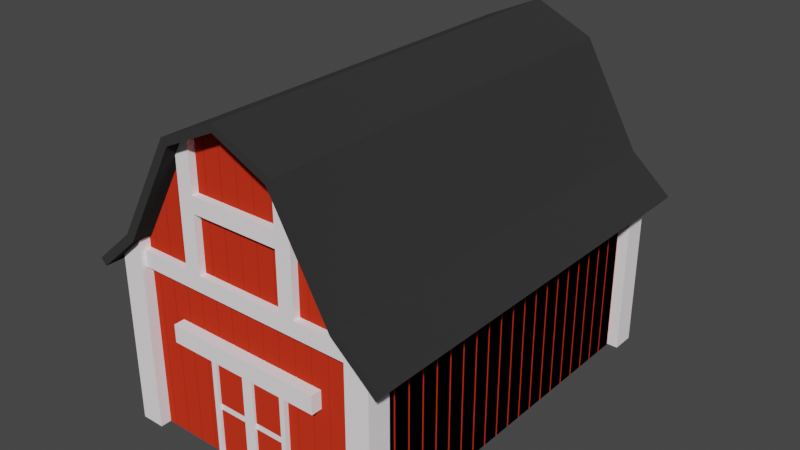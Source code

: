# Source: Barn_001.blend  (saved by Blender 2.82.7; exported with 4.5.12 LTS)
import bpy
from mathutils import Matrix  # noqa: F401  (used for matrix-valued properties, if any)

bpy.ops.wm.read_factory_settings(use_empty=True)
scene = bpy.context.scene
scene.name = 'Scene'

# ---- collections
col_applied = bpy.data.collections.new('Applied'); scene.collection.children.link(col_applied)

# ---- materials (node trees are filled in below, after node groups)
mat_material_003_001 = bpy.data.materials.new('Material_003.001')
mat_material_003_001.use_transparent_shadow = False
mat_material_004_001 = bpy.data.materials.new('Material_004.001')
mat_material_004_001.use_transparent_shadow = False
mat_material_002_001 = bpy.data.materials.new('Material_002.001')
mat_material_002_001.use_transparent_shadow = False
mat_material_001_001 = bpy.data.materials.new('Material_001.001')
mat_material_001_001.alpha_threshold = 0.0
mat_material_001_001.use_transparent_shadow = False
mat_material_001_001.line_color = (0.0, 0.0, 0.0, 1.0)

# ---- material node trees
mat_material_003_001.use_nodes = True; mat_material_003_001.node_tree.nodes.clear()
_N = mat_material_003_001.node_tree.nodes; _L = mat_material_003_001.node_tree.links
n0 = _N.new('ShaderNodeOutputMaterial'); n0.name = 'Material Output'; n0.location = (300, 300)
n1 = _N.new('ShaderNodeBsdfDiffuse'); n1.name = 'Diffuse BSDF'; n1.location = (10, 300)
n1.inputs[0].default_value = (0.03082, 0.03082, 0.03082, 1.0)
n1.inputs[1].default_value = 0.5
_L.new(n1.outputs[0], n0.inputs[0])
n0.is_active_output = True
mat_material_004_001.use_nodes = True; mat_material_004_001.node_tree.nodes.clear()
_N = mat_material_004_001.node_tree.nodes; _L = mat_material_004_001.node_tree.links
n0 = _N.new('ShaderNodeOutputMaterial'); n0.name = 'Material Output'; n0.location = (300, 300)
n1 = _N.new('ShaderNodeEmission'); n1.name = 'Emission'; n1.location = (10, 300)
n1.inputs[0].default_value = (0.005333, 0.005333, 0.005333, 1.0)
_L.new(n1.outputs[0], n0.inputs[0])
n0.is_active_output = True
mat_material_002_001.use_nodes = True; mat_material_002_001.node_tree.nodes.clear()
_N = mat_material_002_001.node_tree.nodes; _L = mat_material_002_001.node_tree.links
n0 = _N.new('ShaderNodeOutputMaterial'); n0.name = 'Material Output'; n0.location = (300, 300)
n1 = _N.new('ShaderNodeBsdfDiffuse'); n1.name = 'Diffuse BSDF'; n1.location = (10, 300)
n1.inputs[0].default_value = (0.5122, 0.02883, 0.01094, 1.0)
n1.inputs[1].default_value = 0.5
_L.new(n1.outputs[0], n0.inputs[0])
n0.is_active_output = True
mat_material_001_001.use_nodes = True; mat_material_001_001.node_tree.nodes.clear()
_N = mat_material_001_001.node_tree.nodes; _L = mat_material_001_001.node_tree.links
n0 = _N.new('ShaderNodeOutputMaterial'); n0.name = 'Material Output'; n0.location = (300, 300)
n1 = _N.new('ShaderNodeBsdfDiffuse'); n1.name = 'Diffuse BSDF'; n1.location = (10, 300)
n1.inputs[0].default_value = (1.0, 0.9305, 0.966, 1.0)
_L.new(n1.outputs[0], n0.inputs[0])
n0.is_active_output = True

# ---- world
world_world = bpy.data.worlds.new('World'); scene.world = world_world
world_world.use_nodes = True; world_world.node_tree.nodes.clear()
_N = world_world.node_tree.nodes; _L = world_world.node_tree.links
n0 = _N.new('ShaderNodeOutputWorld'); n0.name = 'World Output'; n0.location = (300, 300)
n1 = _N.new('ShaderNodeBackground'); n1.name = 'Background'; n1.location = (10, 300)
n1.inputs[0].default_value = (0.05088, 0.05088, 0.05088, 1.0)
_L.new(n1.outputs[0], n0.inputs[0])
n0.is_active_output = True
world_world.color = (0.05088, 0.05088, 0.05088)
world_world.use_sun_shadow = False
world_world.sun_shadow_jitter_overblur = 0.0

# ---- meshes
me_plane_002 = bpy.data.meshes.new('Plane.002')
me_plane_002.from_pydata([(0.7749, -5.0, 1.053), (0.7749, 5.0, 1.053), (-0.608, -5.0, -1.365), (-0.608, 5.0, -1.365), (-1.598, -5.0, -2.229), (-1.598, 5.0, -2.229), (0.9123, -5.0, 0.9076), (0.9123, 5.0, 0.9076), (-0.453, -5.0, -1.491), (-0.453, 5.0, -1.491), (-1.466, -5.0, -2.38), (-1.466, 5.0, -2.38), (3.57, -5.0, 1.053), (2.173, -5.0, 1.683), (3.57, 5.0, 1.053), (2.173, 5.0, 1.683), (4.953, -5.0, -1.365), (4.953, 5.0, -1.365), (5.943, -5.0, -2.229), (5.943, 5.0, -2.229), (3.433, -5.0, 0.9076), (2.173, -5.0, 1.504), (3.433, 5.0, 0.9076), (2.173, 5.0, 1.504), (4.798, -5.0, -1.491), (4.798, 5.0, -1.491), (5.812, -5.0, -2.38), (5.812, 5.0, -2.38), (-0.8274, -4.5, -6.115), (-0.8274, -4.5, -1.708), (-0.8274, 4.5, -6.115), (-0.8274, 4.5, -1.708), (0.8148, -4.5, 0.9446), (0.8148, 4.5, 0.9446), (-0.5408, -4.5, -1.44), (-0.5408, 4.5, -1.44), (5.173, -4.5, -6.115), (5.173, -4.5, -1.708), (5.173, 4.5, -6.115), (5.173, 4.5, -1.708), (2.173, 4.5, -6.115), (2.173, 4.5, 1.591), (2.173, -4.5, -6.115), (2.173, -4.5, 1.591), (3.53, -4.5, 0.9446), (3.53, 4.5, 0.9446), (4.886, -4.5, -1.44), (4.886, 4.5, -1.44), (-0.8074, 0.002449, -6.115), (-0.8074, 0.002449, -1.679), (-0.8474, 0.002449, -6.115), (-0.8474, 0.002449, -1.679), (-0.8074, 0.4024, -6.115), (-0.8074, 0.4024, -1.679), (-0.8474, 0.4024, -6.115), (-0.8474, 0.4024, -1.679), (-0.8074, 0.4224, -6.115), (-0.8074, 0.4224, -1.679), (-0.8474, 0.4224, -6.115), (-0.8474, 0.4224, -1.679), (-0.8074, 0.8224, -6.115), (-0.8074, 0.8224, -1.679), (-0.8474, 0.8224, -6.115), (-0.8474, 0.8224, -1.679), (-0.8074, 0.8424, -6.115), (-0.8074, 0.8424, -1.679), (-0.8474, 0.8424, -6.115), (-0.8474, 0.8424, -1.679), (-0.8074, 1.242, -6.115), (-0.8074, 1.242, -1.679), (-0.8474, 1.242, -6.115), (-0.8474, 1.242, -1.679), (-0.8074, 1.262, -6.115), (-0.8074, 1.262, -1.679), (-0.8474, 1.262, -6.115), (-0.8474, 1.262, -1.679), (-0.8074, 1.662, -6.115), (-0.8074, 1.662, -1.679), (-0.8474, 1.662, -6.115), (-0.8474, 1.662, -1.679), (-0.8074, 1.682, -6.115), (-0.8074, 1.682, -1.679), (-0.8474, 1.682, -6.115), (-0.8474, 1.682, -1.679), (-0.8074, 2.082, -6.115), (-0.8074, 2.082, -1.679), (-0.8474, 2.082, -6.115), (-0.8474, 2.082, -1.679), (-0.8074, 2.102, -6.115), (-0.8074, 2.102, -1.679), (-0.8474, 2.102, -6.115), (-0.8474, 2.102, -1.679), (-0.8074, 2.502, -6.115), (-0.8074, 2.502, -1.679), (-0.8474, 2.502, -6.115), (-0.8474, 2.502, -1.679), (-0.8074, 2.522, -6.115), (-0.8074, 2.522, -1.679), (-0.8474, 2.522, -6.115), (-0.8474, 2.522, -1.679), (-0.8074, 2.922, -6.115), (-0.8074, 2.922, -1.679), (-0.8474, 2.922, -6.115), (-0.8474, 2.922, -1.679), (-0.8074, 2.942, -6.115), (-0.8074, 2.942, -1.679), (-0.8474, 2.942, -6.115), (-0.8474, 2.942, -1.679), (-0.8074, 3.342, -6.115), (-0.8074, 3.342, -1.679), (-0.8474, 3.342, -6.115), (-0.8474, 3.342, -1.679), (-0.8074, 3.362, -6.115), (-0.8074, 3.362, -1.679), (-0.8474, 3.362, -6.115), (-0.8474, 3.362, -1.679), (-0.8074, 3.762, -6.115), (-0.8074, 3.762, -1.679), (-0.8474, 3.762, -6.115), (-0.8474, 3.762, -1.679), (-0.8074, 3.782, -6.115), (-0.8074, 3.782, -1.679), (-0.8474, 3.782, -6.115), (-0.8474, 3.782, -1.679), (-0.8074, 4.182, -6.115), (-0.8074, 4.182, -1.679), (-0.8474, 4.182, -6.115), (-0.8474, 4.182, -1.679), (-0.8074, -4.198, -6.115), (-0.8074, -4.198, -1.679), (-0.8474, -4.198, -6.115), (-0.8474, -4.198, -1.679), (-0.8074, -3.798, -6.115), (-0.8074, -3.798, -1.679), (-0.8474, -3.798, -6.115), (-0.8474, -3.798, -1.679), (-0.8074, -3.778, -6.115), (-0.8074, -3.778, -1.679), (-0.8474, -3.778, -6.115), (-0.8474, -3.778, -1.679), (-0.8074, -3.378, -6.115), (-0.8074, -3.378, -1.679), (-0.8474, -3.378, -6.115), (-0.8474, -3.378, -1.679), (-0.8074, -3.358, -6.115), (-0.8074, -3.358, -1.679), (-0.8474, -3.358, -6.115), (-0.8474, -3.358, -1.679), (-0.8074, -2.958, -6.115), (-0.8074, -2.958, -1.679), (-0.8474, -2.958, -6.115), (-0.8474, -2.958, -1.679), (-0.8074, -2.938, -6.115), (-0.8074, -2.938, -1.679), (-0.8474, -2.938, -6.115), (-0.8474, -2.938, -1.679), (-0.8074, -2.538, -6.115), (-0.8074, -2.538, -1.679), (-0.8474, -2.538, -6.115), (-0.8474, -2.538, -1.679), (-0.8074, -2.518, -6.115), (-0.8074, -2.518, -1.679), (-0.8474, -2.518, -6.115), (-0.8474, -2.518, -1.679), (-0.8074, -2.118, -6.115), (-0.8074, -2.118, -1.679), (-0.8474, -2.118, -6.115), (-0.8474, -2.118, -1.679), (-0.8074, -2.098, -6.115), (-0.8074, -2.098, -1.679), (-0.8474, -2.098, -6.115), (-0.8474, -2.098, -1.679), (-0.8074, -1.698, -6.115), (-0.8074, -1.698, -1.679), (-0.8474, -1.698, -6.115), (-0.8474, -1.698, -1.679), (-0.8074, -1.678, -6.115), (-0.8074, -1.678, -1.679), (-0.8474, -1.678, -6.115), (-0.8474, -1.678, -1.679), (-0.8074, -1.278, -6.115), (-0.8074, -1.278, -1.679), (-0.8474, -1.278, -6.115), (-0.8474, -1.278, -1.679), (-0.8074, -1.258, -6.115), (-0.8074, -1.258, -1.679), (-0.8474, -1.258, -6.115), (-0.8474, -1.258, -1.679), (-0.8074, -0.8585, -6.115), (-0.8074, -0.8585, -1.679), (-0.8474, -0.8585, -6.115), (-0.8474, -0.8585, -1.679), (-0.8074, -0.8385, -6.115), (-0.8074, -0.8385, -1.679), (-0.8474, -0.8385, -6.115), (-0.8474, -0.8385, -1.679), (-0.8074, -0.4385, -6.115), (-0.8074, -0.4385, -1.679), (-0.8474, -0.4385, -6.115), (-0.8474, -0.4385, -1.679), (-0.8074, -0.4185, -6.115), (-0.8074, -0.4185, -1.679), (-0.8474, -0.4185, -6.115), (-0.8474, -0.4185, -1.679), (-0.8074, -0.01845, -6.115), (-0.8074, -0.01845, -1.679), (-0.8474, -0.01845, -6.115), (-0.8474, -0.01845, -1.679), (5.153, 0.002449, -6.115), (5.153, 0.002449, -1.679), (5.193, 0.002449, -6.115), (5.193, 0.002449, -1.679), (5.153, 0.4024, -6.115), (5.153, 0.4024, -1.679), (5.193, 0.4024, -6.115), (5.193, 0.4024, -1.679), (5.153, 0.4224, -6.115), (5.153, 0.4224, -1.679), (5.193, 0.4224, -6.115), (5.193, 0.4224, -1.679), (5.153, 0.8224, -6.115), (5.153, 0.8224, -1.679), (5.193, 0.8224, -6.115), (5.193, 0.8224, -1.679), (5.153, 0.8424, -6.115), (5.153, 0.8424, -1.679), (5.193, 0.8424, -6.115), (5.193, 0.8424, -1.679), (5.153, 1.242, -6.115), (5.153, 1.242, -1.679), (5.193, 1.242, -6.115), (5.193, 1.242, -1.679), (5.153, 1.262, -6.115), (5.153, 1.262, -1.679), (5.193, 1.262, -6.115), (5.193, 1.262, -1.679), (5.153, 1.662, -6.115), (5.153, 1.662, -1.679), (5.193, 1.662, -6.115), (5.193, 1.662, -1.679), (5.153, 1.682, -6.115), (5.153, 1.682, -1.679), (5.193, 1.682, -6.115), (5.193, 1.682, -1.679), (5.153, 2.082, -6.115), (5.153, 2.082, -1.679), (5.193, 2.082, -6.115), (5.193, 2.082, -1.679), (5.153, 2.102, -6.115), (5.153, 2.102, -1.679), (5.193, 2.102, -6.115), (5.193, 2.102, -1.679), (5.153, 2.502, -6.115), (5.153, 2.502, -1.679), (5.193, 2.502, -6.115), (5.193, 2.502, -1.679), (5.153, 2.522, -6.115), (5.153, 2.522, -1.679), (5.193, 2.522, -6.115), (5.193, 2.522, -1.679), (5.153, 2.922, -6.115), (5.153, 2.922, -1.679), (5.193, 2.922, -6.115), (5.193, 2.922, -1.679), (5.153, 2.942, -6.115), (5.153, 2.942, -1.679), (5.193, 2.942, -6.115), (5.193, 2.942, -1.679), (5.153, 3.342, -6.115), (5.153, 3.342, -1.679), (5.193, 3.342, -6.115), (5.193, 3.342, -1.679), (5.153, 3.362, -6.115), (5.153, 3.362, -1.679), (5.193, 3.362, -6.115), (5.193, 3.362, -1.679), (5.153, 3.762, -6.115), (5.153, 3.762, -1.679), (5.193, 3.762, -6.115), (5.193, 3.762, -1.679), (5.153, 3.782, -6.115), (5.153, 3.782, -1.679), (5.193, 3.782, -6.115), (5.193, 3.782, -1.679), (5.153, 4.182, -6.115), (5.153, 4.182, -1.679), (5.193, 4.182, -6.115), (5.193, 4.182, -1.679), (5.153, -4.198, -6.115), (5.153, -4.198, -1.679), (5.193, -4.198, -6.115), (5.193, -4.198, -1.679), (5.153, -3.798, -6.115), (5.153, -3.798, -1.679), (5.193, -3.798, -6.115), (5.193, -3.798, -1.679), (5.153, -3.778, -6.115), (5.153, -3.778, -1.679), (5.193, -3.778, -6.115), (5.193, -3.778, -1.679), (5.153, -3.378, -6.115), (5.153, -3.378, -1.679), (5.193, -3.378, -6.115), (5.193, -3.378, -1.679), (5.153, -3.358, -6.115), (5.153, -3.358, -1.679), (5.193, -3.358, -6.115), (5.193, -3.358, -1.679), (5.153, -2.958, -6.115), (5.153, -2.958, -1.679), (5.193, -2.958, -6.115), (5.193, -2.958, -1.679), (5.153, -2.938, -6.115), (5.153, -2.938, -1.679), (5.193, -2.938, -6.115), (5.193, -2.938, -1.679), (5.153, -2.538, -6.115), (5.153, -2.538, -1.679), (5.193, -2.538, -6.115), (5.193, -2.538, -1.679), (5.153, -2.518, -6.115), (5.153, -2.518, -1.679), (5.193, -2.518, -6.115), (5.193, -2.518, -1.679), (5.153, -2.118, -6.115), (5.153, -2.118, -1.679), (5.193, -2.118, -6.115), (5.193, -2.118, -1.679), (5.153, -2.098, -6.115), (5.153, -2.098, -1.679), (5.193, -2.098, -6.115), (5.193, -2.098, -1.679), (5.153, -1.698, -6.115), (5.153, -1.698, -1.679), (5.193, -1.698, -6.115), (5.193, -1.698, -1.679), (5.153, -1.678, -6.115), (5.153, -1.678, -1.679), (5.193, -1.678, -6.115), (5.193, -1.678, -1.679), (5.153, -1.278, -6.115), (5.153, -1.278, -1.679), (5.193, -1.278, -6.115), (5.193, -1.278, -1.679), (5.153, -1.258, -6.115), (5.153, -1.258, -1.679), (5.193, -1.258, -6.115), (5.193, -1.258, -1.679), (5.153, -0.8585, -6.115), (5.153, -0.8585, -1.679), (5.193, -0.8585, -6.115), (5.193, -0.8585, -1.679), (5.153, -0.8385, -6.115), (5.153, -0.8385, -1.679), (5.193, -0.8385, -6.115), (5.193, -0.8385, -1.679), (5.153, -0.4385, -6.115), (5.153, -0.4385, -1.679), (5.193, -0.4385, -6.115), (5.193, -0.4385, -1.679), (5.153, -0.4185, -6.115), (5.153, -0.4185, -1.679), (5.193, -0.4185, -6.115), (5.193, -0.4185, -1.679), (5.153, -0.01845, -6.115), (5.153, -0.01845, -1.679), (5.193, -0.01845, -6.115), (5.193, -0.01845, -1.679), (-0.8074, -0.002449, -6.115), (-0.8074, -0.002449, -1.679), (-0.8474, -0.002449, -6.115), (-0.8474, -0.002449, -1.679), (-0.8074, -0.4024, -6.115), (-0.8074, -0.4024, -1.679), (-0.8474, -0.4024, -6.115), (-0.8474, -0.4024, -1.679), (-0.8074, -0.4224, -6.115), (-0.8074, -0.4224, -1.679), (-0.8474, -0.4224, -6.115), (-0.8474, -0.4224, -1.679), (-0.8074, -0.8224, -6.115), (-0.8074, -0.8224, -1.679), (-0.8474, -0.8224, -6.115), (-0.8474, -0.8224, -1.679), (-0.8074, -0.8424, -6.115), (-0.8074, -0.8424, -1.679), (-0.8474, -0.8424, -6.115), (-0.8474, -0.8424, -1.679), (-0.8074, -1.242, -6.115), (-0.8074, -1.242, -1.679), (-0.8474, -1.242, -6.115), (-0.8474, -1.242, -1.679), (-0.8074, -1.262, -6.115), (-0.8074, -1.262, -1.679), (-0.8474, -1.262, -6.115), (-0.8474, -1.262, -1.679), (-0.8074, -1.662, -6.115), (-0.8074, -1.662, -1.679), (-0.8474, -1.662, -6.115), (-0.8474, -1.662, -1.679), (-0.8074, -1.682, -6.115), (-0.8074, -1.682, -1.679), (-0.8474, -1.682, -6.115), (-0.8474, -1.682, -1.679), (-0.8074, -2.082, -6.115), (-0.8074, -2.082, -1.679), (-0.8474, -2.082, -6.115), (-0.8474, -2.082, -1.679), (-0.8074, -2.102, -6.115), (-0.8074, -2.102, -1.679), (-0.8474, -2.102, -6.115), (-0.8474, -2.102, -1.679), (-0.8074, -2.502, -6.115), (-0.8074, -2.502, -1.679), (-0.8474, -2.502, -6.115), (-0.8474, -2.502, -1.679), (-0.8074, -2.522, -6.115), (-0.8074, -2.522, -1.679), (-0.8474, -2.522, -6.115), (-0.8474, -2.522, -1.679), (-0.8074, -2.922, -6.115), (-0.8074, -2.922, -1.679), (-0.8474, -2.922, -6.115), (-0.8474, -2.922, -1.679), (-0.8074, -2.942, -6.115), (-0.8074, -2.942, -1.679), (-0.8474, -2.942, -6.115), (-0.8474, -2.942, -1.679), (-0.8074, -3.342, -6.115), (-0.8074, -3.342, -1.679), (-0.8474, -3.342, -6.115), (-0.8474, -3.342, -1.679), (-0.8074, -3.362, -6.115), (-0.8074, -3.362, -1.679), (-0.8474, -3.362, -6.115), (-0.8474, -3.362, -1.679), (-0.8074, -3.762, -6.115), (-0.8074, -3.762, -1.679), (-0.8474, -3.762, -6.115), (-0.8474, -3.762, -1.679), (-0.8074, -3.782, -6.115), (-0.8074, -3.782, -1.679), (-0.8474, -3.782, -6.115), (-0.8474, -3.782, -1.679), (-0.8074, -4.182, -6.115), (-0.8074, -4.182, -1.679), (-0.8474, -4.182, -6.115), (-0.8474, -4.182, -1.679), (-0.8074, 4.198, -6.115), (-0.8074, 4.198, -1.679), (-0.8474, 4.198, -6.115), (-0.8474, 4.198, -1.679), (-0.8074, 3.798, -6.115), (-0.8074, 3.798, -1.679), (-0.8474, 3.798, -6.115), (-0.8474, 3.798, -1.679), (-0.8074, 3.778, -6.115), (-0.8074, 3.778, -1.679), (-0.8474, 3.778, -6.115), (-0.8474, 3.778, -1.679), (-0.8074, 3.378, -6.115), (-0.8074, 3.378, -1.679), (-0.8474, 3.378, -6.115), (-0.8474, 3.378, -1.679), (-0.8074, 3.358, -6.115), (-0.8074, 3.358, -1.679), (-0.8474, 3.358, -6.115), (-0.8474, 3.358, -1.679), (-0.8074, 2.958, -6.115), (-0.8074, 2.958, -1.679), (-0.8474, 2.958, -6.115), (-0.8474, 2.958, -1.679), (-0.8074, 2.938, -6.115), (-0.8074, 2.938, -1.679), (-0.8474, 2.938, -6.115), (-0.8474, 2.938, -1.679), (-0.8074, 2.538, -6.115), (-0.8074, 2.538, -1.679), (-0.8474, 2.538, -6.115), (-0.8474, 2.538, -1.679), (-0.8074, 2.518, -6.115), (-0.8074, 2.518, -1.679), (-0.8474, 2.518, -6.115), (-0.8474, 2.518, -1.679), (-0.8074, 2.118, -6.115), (-0.8074, 2.118, -1.679), (-0.8474, 2.118, -6.115), (-0.8474, 2.118, -1.679), (-0.8074, 2.098, -6.115), (-0.8074, 2.098, -1.679), (-0.8474, 2.098, -6.115), (-0.8474, 2.098, -1.679), (-0.8074, 1.698, -6.115), (-0.8074, 1.698, -1.679), (-0.8474, 1.698, -6.115), (-0.8474, 1.698, -1.679), (-0.8074, 1.678, -6.115), (-0.8074, 1.678, -1.679), (-0.8474, 1.678, -6.115), (-0.8474, 1.678, -1.679), (-0.8074, 1.278, -6.115), (-0.8074, 1.278, -1.679), (-0.8474, 1.278, -6.115), (-0.8474, 1.278, -1.679), (-0.8074, 1.258, -6.115), (-0.8074, 1.258, -1.679), (-0.8474, 1.258, -6.115), (-0.8474, 1.258, -1.679), (-0.8074, 0.8585, -6.115), (-0.8074, 0.8585, -1.679), (-0.8474, 0.8585, -6.115), (-0.8474, 0.8585, -1.679), (-0.8074, 0.8385, -6.115), (-0.8074, 0.8385, -1.679), (-0.8474, 0.8385, -6.115), (-0.8474, 0.8385, -1.679), (-0.8074, 0.4385, -6.115), (-0.8074, 0.4385, -1.679), (-0.8474, 0.4385, -6.115), (-0.8474, 0.4385, -1.679), (-0.8074, 0.4185, -6.115), (-0.8074, 0.4185, -1.679), (-0.8474, 0.4185, -6.115), (-0.8474, 0.4185, -1.679), (-0.8074, 0.01845, -6.115), (-0.8074, 0.01845, -1.679), (-0.8474, 0.01845, -6.115), (-0.8474, 0.01845, -1.679), (5.153, -0.002449, -6.115), (5.153, -0.002449, -1.679), (5.193, -0.002449, -6.115), (5.193, -0.002449, -1.679), (5.153, -0.4024, -6.115), (5.153, -0.4024, -1.679), (5.193, -0.4024, -6.115), (5.193, -0.4024, -1.679), (5.153, -0.4224, -6.115), (5.153, -0.4224, -1.679), (5.193, -0.4224, -6.115), (5.193, -0.4224, -1.679), (5.153, -0.8224, -6.115), (5.153, -0.8224, -1.679), (5.193, -0.8224, -6.115), (5.193, -0.8224, -1.679), (5.153, -0.8424, -6.115), (5.153, -0.8424, -1.679), (5.193, -0.8424, -6.115), (5.193, -0.8424, -1.679), (5.153, -1.242, -6.115), (5.153, -1.242, -1.679), (5.193, -1.242, -6.115), (5.193, -1.242, -1.679), (5.153, -1.262, -6.115), (5.153, -1.262, -1.679), (5.193, -1.262, -6.115), (5.193, -1.262, -1.679), (5.153, -1.662, -6.115), (5.153, -1.662, -1.679), (5.193, -1.662, -6.115), (5.193, -1.662, -1.679), (5.153, -1.682, -6.115), (5.153, -1.682, -1.679), (5.193, -1.682, -6.115), (5.193, -1.682, -1.679), (5.153, -2.082, -6.115), (5.153, -2.082, -1.679), (5.193, -2.082, -6.115), (5.193, -2.082, -1.679), (5.153, -2.102, -6.115), (5.153, -2.102, -1.679), (5.193, -2.102, -6.115), (5.193, -2.102, -1.679), (5.153, -2.502, -6.115), (5.153, -2.502, -1.679), (5.193, -2.502, -6.115), (5.193, -2.502, -1.679), (5.153, -2.522, -6.115), (5.153, -2.522, -1.679), (5.193, -2.522, -6.115), (5.193, -2.522, -1.679), (5.153, -2.922, -6.115), (5.153, -2.922, -1.679), (5.193, -2.922, -6.115), (5.193, -2.922, -1.679), (5.153, -2.942, -6.115), (5.153, -2.942, -1.679), (5.193, -2.942, -6.115), (5.193, -2.942, -1.679), (5.153, -3.342, -6.115), (5.153, -3.342, -1.679), (5.193, -3.342, -6.115), (5.193, -3.342, -1.679), (5.153, -3.362, -6.115), (5.153, -3.362, -1.679), (5.193, -3.362, -6.115), (5.193, -3.362, -1.679), (5.153, -3.762, -6.115), (5.153, -3.762, -1.679), (5.193, -3.762, -6.115), (5.193, -3.762, -1.679), (5.153, -3.782, -6.115), (5.153, -3.782, -1.679), (5.193, -3.782, -6.115), (5.193, -3.782, -1.679), (5.153, -4.182, -6.115), (5.153, -4.182, -1.679), (5.193, -4.182, -6.115), (5.193, -4.182, -1.679), (5.153, 4.198, -6.115), (5.153, 4.198, -1.679), (5.193, 4.198, -6.115), (5.193, 4.198, -1.679), (5.153, 3.798, -6.115), (5.153, 3.798, -1.679), (5.193, 3.798, -6.115), (5.193, 3.798, -1.679), (5.153, 3.778, -6.115), (5.153, 3.778, -1.679), (5.193, 3.778, -6.115), (5.193, 3.778, -1.679), (5.153, 3.378, -6.115), (5.153, 3.378, -1.679), (5.193, 3.378, -6.115), (5.193, 3.378, -1.679), (5.153, 3.358, -6.115), (5.153, 3.358, -1.679), (5.193, 3.358, -6.115), (5.193, 3.358, -1.679), (5.153, 2.958, -6.115), (5.153, 2.958, -1.679), (5.193, 2.958, -6.115), (5.193, 2.958, -1.679), (5.153, 2.938, -6.115), (5.153, 2.938, -1.679), (5.193, 2.938, -6.115), (5.193, 2.938, -1.679), (5.153, 2.538, -6.115), (5.153, 2.538, -1.679), (5.193, 2.538, -6.115), (5.193, 2.538, -1.679), (5.153, 2.518, -6.115), (5.153, 2.518, -1.679), (5.193, 2.518, -6.115), (5.193, 2.518, -1.679), (5.153, 2.118, -6.115), (5.153, 2.118, -1.679), (5.193, 2.118, -6.115), (5.193, 2.118, -1.679), (5.153, 2.098, -6.115), (5.153, 2.098, -1.679), (5.193, 2.098, -6.115), (5.193, 2.098, -1.679), (5.153, 1.698, -6.115), (5.153, 1.698, -1.679), (5.193, 1.698, -6.115), (5.193, 1.698, -1.679), (5.153, 1.678, -6.115), (5.153, 1.678, -1.679), (5.193, 1.678, -6.115), (5.193, 1.678, -1.679), (5.153, 1.278, -6.115), (5.153, 1.278, -1.679), (5.193, 1.278, -6.115), (5.193, 1.278, -1.679), (5.153, 1.258, -6.115), (5.153, 1.258, -1.679), (5.193, 1.258, -6.115), (5.193, 1.258, -1.679), (5.153, 0.8585, -6.115), (5.153, 0.8585, -1.679), (5.193, 0.8585, -6.115), (5.193, 0.8585, -1.679), (5.153, 0.8385, -6.115), (5.153, 0.8385, -1.679), (5.193, 0.8385, -6.115), (5.193, 0.8385, -1.679), (5.153, 0.4385, -6.115), (5.153, 0.4385, -1.679), (5.193, 0.4385, -6.115), (5.193, 0.4385, -1.679), (5.153, 0.4185, -6.115), (5.153, 0.4185, -1.679), (5.193, 0.4185, -6.115), (5.193, 0.4185, -1.679), (5.153, 0.01845, -6.115), (5.153, 0.01845, -1.679), (5.193, 0.01845, -6.115), (5.193, 0.01845, -1.679), (-1.107, -4.78, -6.115), (-1.107, -4.78, -1.907), (-1.107, -4.22, -6.115), (-1.107, -4.22, -1.907), (-0.5477, -4.78, -6.115), (-0.5477, -4.78, -1.515), (-0.5477, -4.22, -6.115), (-0.5477, -4.22, -1.515), (5.452, -4.78, -6.115), (5.452, -4.78, -1.907), (5.452, -4.22, -6.115), (5.452, -4.22, -1.907), (4.893, -4.78, -6.115), (4.893, -4.78, -1.515), (4.893, -4.22, -6.115), (4.893, -4.22, -1.515), (-1.107, 4.78, -6.115), (-1.107, 4.78, -1.907), (-1.107, 4.22, -6.115), (-1.107, 4.22, -1.907), (-0.5477, 4.78, -6.115), (-0.5477, 4.78, -1.515), (-0.5477, 4.22, -6.115), (-0.5477, 4.22, -1.515), (5.452, 4.78, -6.115), (5.452, 4.78, -1.907), (5.452, 4.22, -6.115), (5.452, 4.22, -1.907), (4.893, 4.78, -6.115), (4.893, 4.78, -1.515), (4.893, 4.22, -6.115), (4.893, 4.22, -1.515), (2.163, -4.48, -6.115), (2.163, -4.52, -6.115), (1.763, -4.48, -6.115), (1.763, -4.52, -6.115), (1.743, -4.48, -6.115), (1.743, -4.52, -6.115), (1.343, -4.48, -6.115), (1.343, -4.52, -6.115), (1.323, -4.48, -6.115), (1.323, -4.52, -6.115), (0.9231, -4.48, -6.115), (0.9231, -4.52, -6.115), (0.9031, -4.48, -6.115), (0.9031, -4.52, -6.115), (0.5031, -4.48, -6.115), (0.5031, -4.52, -6.115), (0.4831, -4.48, -6.115), (0.4831, -4.52, -6.115), (0.08308, -4.48, -6.115), (0.08308, -4.52, -6.115), (0.06308, -4.48, -6.115), (0.06308, -4.52, -6.115), (-0.3369, -4.48, -6.115), (-0.3369, -4.52, -6.115), (-0.3569, -4.48, -6.115), (-0.3569, -4.52, -6.115), (-0.7569, -4.48, -6.115), (-0.7569, -4.52, -6.115), (1.743, -4.52, 1.301), (1.743, -4.48, 1.301), (1.343, -4.52, 1.111), (1.763, -4.52, 1.31), (1.323, -4.52, 1.102), (2.163, -4.48, 1.5), (1.763, -4.48, 1.31), (2.163, -4.52, 1.5), (1.343, -4.48, 1.111), (1.323, -4.48, 1.102), (0.9231, -4.52, 0.9127), (0.9231, -4.48, 0.9127), (0.9031, -4.52, 0.8914), (0.9031, -4.48, 0.8914), (0.5031, -4.48, 0.1886), (0.5031, -4.52, 0.1886), (-0.3569, -4.48, -1.322), (0.06308, -4.48, -0.5845), (-0.3569, -4.52, -1.322), (-0.3369, -4.52, -1.287), (-0.3369, -4.48, -1.287), (0.06308, -4.52, -0.5845), (0.4831, -4.48, 0.1535), (0.4831, -4.52, 0.1535), (0.08308, -4.48, -0.5493), (0.08308, -4.52, -0.5493), (-0.453, -4.52, -1.491), (-0.453, -4.48, -1.491), (-0.7569, -4.48, -1.758), (-0.7569, -4.52, -1.758), (2.182, -4.48, -6.115), (2.182, -4.52, -6.115), (2.582, -4.48, -6.115), (2.582, -4.52, -6.115), (2.602, -4.48, -6.115), (2.602, -4.52, -6.115), (3.002, -4.48, -6.115), (3.002, -4.52, -6.115), (3.022, -4.48, -6.115), (3.022, -4.52, -6.115), (3.422, -4.48, -6.115), (3.422, -4.52, -6.115), (3.442, -4.48, -6.115), (3.442, -4.52, -6.115), (3.842, -4.48, -6.115), (3.842, -4.52, -6.115), (3.862, -4.48, -6.115), (3.862, -4.52, -6.115), (4.262, -4.48, -6.115), (4.262, -4.52, -6.115), (4.282, -4.48, -6.115), (4.282, -4.52, -6.115), (4.682, -4.48, -6.115), (4.682, -4.52, -6.115), (4.702, -4.48, -6.115), (4.702, -4.52, -6.115), (5.102, -4.48, -6.115), (5.102, -4.52, -6.115), (2.602, -4.52, 1.301), (2.602, -4.48, 1.301), (3.002, -4.52, 1.111), (2.582, -4.52, 1.31), (3.022, -4.52, 1.102), (2.182, -4.48, 1.5), (2.582, -4.48, 1.31), (2.182, -4.52, 1.5), (3.002, -4.48, 1.111), (3.022, -4.48, 1.102), (3.422, -4.52, 0.9127), (3.422, -4.48, 0.9127), (3.442, -4.52, 0.8914), (3.442, -4.48, 0.8914), (3.842, -4.48, 0.1886), (3.842, -4.52, 0.1886), (4.702, -4.48, -1.322), (4.282, -4.48, -0.5845), (4.702, -4.52, -1.322), (4.682, -4.52, -1.287), (4.682, -4.48, -1.287), (4.282, -4.52, -0.5845), (3.862, -4.48, 0.1535), (3.862, -4.52, 0.1535), (4.262, -4.48, -0.5493), (4.262, -4.52, -0.5493), (4.798, -4.52, -1.491), (4.798, -4.48, -1.491), (5.102, -4.48, -1.758), (5.102, -4.52, -1.758), (-0.768, -4.686, -1.818), (5.113, -4.686, -1.818), (-0.768, -4.314, -1.818), (5.113, -4.314, -1.818), (-0.768, -4.686, -2.191), (5.113, -4.686, -2.191), (-0.768, -4.314, -2.191), (5.113, -4.314, -2.191), (-0.768, 4.686, -1.818), (5.113, 4.686, -1.818), (-0.768, 4.314, -1.818), (5.113, 4.314, -1.818), (-0.768, 4.686, -2.191), (5.113, 4.686, -2.191), (-0.768, 4.314, -2.191), (5.113, 4.314, -2.191), (0.2795, -4.774, -3.192), (4.066, -4.774, -3.192), (0.2795, -4.035, -3.192), (4.066, -4.035, -3.192), (0.2795, -4.774, -3.615), (4.066, -4.774, -3.615), (0.2795, -4.035, -3.615), (4.066, -4.035, -3.615), (1.102, -4.686, 1.161), (1.102, -4.686, -1.818), (1.102, -4.314, 1.161), (1.102, -4.314, -1.818), (0.7294, -4.686, 0.7861), (0.7294, -4.686, -1.818), (0.7294, -4.314, 0.7861), (0.7294, -4.314, -1.818), (3.243, -4.686, 1.161), (3.243, -4.686, -1.818), (3.243, -4.314, 1.161), (3.243, -4.314, -1.818), (3.616, -4.686, 0.7861), (3.616, -4.686, -1.818), (3.616, -4.314, 0.7861), (3.616, -4.314, -1.818), (3.243, -4.686, -0.4932), (1.102, -4.686, -0.4932), (3.243, -4.314, -0.4932), (1.102, -4.314, -0.4932), (3.243, -4.686, -0.1202), (1.102, -4.686, -0.1202), (3.243, -4.314, -0.1202), (1.102, -4.314, -0.1202), (1.291, -4.636, -5.989), (1.291, -4.636, -3.741), (1.165, -4.522, -6.115), (1.165, -4.522, -3.615), (2.039, -4.636, -5.989), (2.039, -4.636, -3.741), (2.165, -4.522, -6.115), (2.165, -4.522, -3.615), (1.165, -4.636, -6.115), (1.165, -4.636, -3.615), (2.165, -4.636, -3.615), (2.165, -4.636, -6.115), (1.291, -4.575, -5.989), (1.291, -4.575, -3.741), (2.039, -4.575, -3.741), (2.039, -4.575, -5.989), (1.291, -4.575, -4.908), (2.039, -4.575, -4.908), (2.039, -4.575, -4.768), (1.291, -4.575, -4.768), (3.055, -4.636, -5.989), (3.055, -4.636, -3.741), (3.18, -4.522, -6.115), (3.18, -4.522, -3.615), (2.306, -4.636, -5.989), (2.306, -4.636, -3.741), (2.18, -4.522, -6.115), (2.18, -4.522, -3.615), (3.18, -4.636, -6.115), (3.18, -4.636, -3.615), (2.18, -4.636, -3.615), (2.18, -4.636, -6.115), (3.055, -4.575, -5.989), (3.055, -4.575, -3.741), (2.306, -4.575, -3.741), (2.306, -4.575, -5.989), (3.055, -4.575, -4.908), (2.306, -4.575, -4.908), (2.306, -4.575, -4.768), (3.055, -4.575, -4.768)], [], [(0, 13, 15, 1), (0, 1, 3, 2), (2, 3, 5, 4), (6, 7, 23, 21), (6, 8, 9, 7), (8, 10, 11, 9), (13, 0, 6, 21), (1, 15, 23, 7), (0, 2, 8, 6), (3, 1, 7, 9), (4, 5, 11, 10), (2, 4, 10, 8), (5, 3, 9, 11), (12, 14, 15, 13), (12, 16, 17, 14), (16, 18, 19, 17), (20, 21, 23, 22), (20, 22, 25, 24), (24, 25, 27, 26), (13, 21, 20, 12), (15, 23, 21, 13), (14, 22, 23, 15), (12, 20, 24, 16), (17, 25, 22, 14), (18, 26, 27, 19), (16, 24, 26, 18), (19, 27, 25, 17), (28, 29, 31, 30), (42, 43, 32, 34, 29, 28), (30, 40, 42, 28), (30, 31, 35, 33, 41, 40), (41, 33, 32, 43), (35, 31, 29, 34), (33, 35, 34, 32), (36, 38, 39, 37), (42, 36, 37, 46, 44, 43), (38, 36, 42, 40), (38, 40, 41, 45, 47, 39), (41, 43, 44, 45), (47, 46, 37, 39), (45, 44, 46, 47), (48, 49, 51, 50), (50, 51, 55, 54), (54, 55, 53, 52), (52, 53, 49, 48), (50, 54, 52, 48), (55, 51, 49, 53), (56, 57, 59, 58), (58, 59, 63, 62), (62, 63, 61, 60), (60, 61, 57, 56), (58, 62, 60, 56), (63, 59, 57, 61), (64, 65, 67, 66), (66, 67, 71, 70), (70, 71, 69, 68), (68, 69, 65, 64), (66, 70, 68, 64), (71, 67, 65, 69), (72, 73, 75, 74), (74, 75, 79, 78), (78, 79, 77, 76), (76, 77, 73, 72), (74, 78, 76, 72), (79, 75, 73, 77), (80, 81, 83, 82), (82, 83, 87, 86), (86, 87, 85, 84), (84, 85, 81, 80), (82, 86, 84, 80), (87, 83, 81, 85), (88, 89, 91, 90), (90, 91, 95, 94), (94, 95, 93, 92), (92, 93, 89, 88), (90, 94, 92, 88), (95, 91, 89, 93), (96, 97, 99, 98), (98, 99, 103, 102), (102, 103, 101, 100), (100, 101, 97, 96), (98, 102, 100, 96), (103, 99, 97, 101), (104, 105, 107, 106), (106, 107, 111, 110), (110, 111, 109, 108), (108, 109, 105, 104), (106, 110, 108, 104), (111, 107, 105, 109), (112, 113, 115, 114), (114, 115, 119, 118), (118, 119, 117, 116), (116, 117, 113, 112), (114, 118, 116, 112), (119, 115, 113, 117), (120, 121, 123, 122), (122, 123, 127, 126), (126, 127, 125, 124), (124, 125, 121, 120), (122, 126, 124, 120), (127, 123, 121, 125), (128, 129, 131, 130), (130, 131, 135, 134), (134, 135, 133, 132), (132, 133, 129, 128), (130, 134, 132, 128), (135, 131, 129, 133), (136, 137, 139, 138), (138, 139, 143, 142), (142, 143, 141, 140), (140, 141, 137, 136), (138, 142, 140, 136), (143, 139, 137, 141), (144, 145, 147, 146), (146, 147, 151, 150), (150, 151, 149, 148), (148, 149, 145, 144), (146, 150, 148, 144), (151, 147, 145, 149), (152, 153, 155, 154), (154, 155, 159, 158), (158, 159, 157, 156), (156, 157, 153, 152), (154, 158, 156, 152), (159, 155, 153, 157), (160, 161, 163, 162), (162, 163, 167, 166), (166, 167, 165, 164), (164, 165, 161, 160), (162, 166, 164, 160), (167, 163, 161, 165), (168, 169, 171, 170), (170, 171, 175, 174), (174, 175, 173, 172), (172, 173, 169, 168), (170, 174, 172, 168), (175, 171, 169, 173), (176, 177, 179, 178), (178, 179, 183, 182), (182, 183, 181, 180), (180, 181, 177, 176), (178, 182, 180, 176), (183, 179, 177, 181), (184, 185, 187, 186), (186, 187, 191, 190), (190, 191, 189, 188), (188, 189, 185, 184), (186, 190, 188, 184), (191, 187, 185, 189), (192, 193, 195, 194), (194, 195, 199, 198), (198, 199, 197, 196), (196, 197, 193, 192), (194, 198, 196, 192), (199, 195, 193, 197), (200, 201, 203, 202), (202, 203, 207, 206), (206, 207, 205, 204), (204, 205, 201, 200), (202, 206, 204, 200), (207, 203, 201, 205), (208, 210, 211, 209), (210, 214, 215, 211), (214, 212, 213, 215), (212, 208, 209, 213), (210, 208, 212, 214), (215, 213, 209, 211), (216, 218, 219, 217), (218, 222, 223, 219), (222, 220, 221, 223), (220, 216, 217, 221), (218, 216, 220, 222), (223, 221, 217, 219), (224, 226, 227, 225), (226, 230, 231, 227), (230, 228, 229, 231), (228, 224, 225, 229), (226, 224, 228, 230), (231, 229, 225, 227), (232, 234, 235, 233), (234, 238, 239, 235), (238, 236, 237, 239), (236, 232, 233, 237), (234, 232, 236, 238), (239, 237, 233, 235), (240, 242, 243, 241), (242, 246, 247, 243), (246, 244, 245, 247), (244, 240, 241, 245), (242, 240, 244, 246), (247, 245, 241, 243), (248, 250, 251, 249), (250, 254, 255, 251), (254, 252, 253, 255), (252, 248, 249, 253), (250, 248, 252, 254), (255, 253, 249, 251), (256, 258, 259, 257), (258, 262, 263, 259), (262, 260, 261, 263), (260, 256, 257, 261), (258, 256, 260, 262), (263, 261, 257, 259), (264, 266, 267, 265), (266, 270, 271, 267), (270, 268, 269, 271), (268, 264, 265, 269), (266, 264, 268, 270), (271, 269, 265, 267), (272, 274, 275, 273), (274, 278, 279, 275), (278, 276, 277, 279), (276, 272, 273, 277), (274, 272, 276, 278), (279, 277, 273, 275), (280, 282, 283, 281), (282, 286, 287, 283), (286, 284, 285, 287), (284, 280, 281, 285), (282, 280, 284, 286), (287, 285, 281, 283), (288, 290, 291, 289), (290, 294, 295, 291), (294, 292, 293, 295), (292, 288, 289, 293), (290, 288, 292, 294), (295, 293, 289, 291), (296, 298, 299, 297), (298, 302, 303, 299), (302, 300, 301, 303), (300, 296, 297, 301), (298, 296, 300, 302), (303, 301, 297, 299), (304, 306, 307, 305), (306, 310, 311, 307), (310, 308, 309, 311), (308, 304, 305, 309), (306, 304, 308, 310), (311, 309, 305, 307), (312, 314, 315, 313), (314, 318, 319, 315), (318, 316, 317, 319), (316, 312, 313, 317), (314, 312, 316, 318), (319, 317, 313, 315), (320, 322, 323, 321), (322, 326, 327, 323), (326, 324, 325, 327), (324, 320, 321, 325), (322, 320, 324, 326), (327, 325, 321, 323), (328, 330, 331, 329), (330, 334, 335, 331), (334, 332, 333, 335), (332, 328, 329, 333), (330, 328, 332, 334), (335, 333, 329, 331), (336, 338, 339, 337), (338, 342, 343, 339), (342, 340, 341, 343), (340, 336, 337, 341), (338, 336, 340, 342), (343, 341, 337, 339), (344, 346, 347, 345), (346, 350, 351, 347), (350, 348, 349, 351), (348, 344, 345, 349), (346, 344, 348, 350), (351, 349, 345, 347), (352, 354, 355, 353), (354, 358, 359, 355), (358, 356, 357, 359), (356, 352, 353, 357), (354, 352, 356, 358), (359, 357, 353, 355), (360, 362, 363, 361), (362, 366, 367, 363), (366, 364, 365, 367), (364, 360, 361, 365), (362, 360, 364, 366), (367, 365, 361, 363), (368, 370, 371, 369), (370, 374, 375, 371), (374, 372, 373, 375), (372, 368, 369, 373), (370, 368, 372, 374), (375, 373, 369, 371), (376, 378, 379, 377), (378, 382, 383, 379), (382, 380, 381, 383), (380, 376, 377, 381), (378, 376, 380, 382), (383, 381, 377, 379), (384, 386, 387, 385), (386, 390, 391, 387), (390, 388, 389, 391), (388, 384, 385, 389), (386, 384, 388, 390), (391, 389, 385, 387), (392, 394, 395, 393), (394, 398, 399, 395), (398, 396, 397, 399), (396, 392, 393, 397), (394, 392, 396, 398), (399, 397, 393, 395), (400, 402, 403, 401), (402, 406, 407, 403), (406, 404, 405, 407), (404, 400, 401, 405), (402, 400, 404, 406), (407, 405, 401, 403), (408, 410, 411, 409), (410, 414, 415, 411), (414, 412, 413, 415), (412, 408, 409, 413), (410, 408, 412, 414), (415, 413, 409, 411), (416, 418, 419, 417), (418, 422, 423, 419), (422, 420, 421, 423), (420, 416, 417, 421), (418, 416, 420, 422), (423, 421, 417, 419), (424, 426, 427, 425), (426, 430, 431, 427), (430, 428, 429, 431), (428, 424, 425, 429), (426, 424, 428, 430), (431, 429, 425, 427), (432, 434, 435, 433), (434, 438, 439, 435), (438, 436, 437, 439), (436, 432, 433, 437), (434, 432, 436, 438), (439, 437, 433, 435), (440, 442, 443, 441), (442, 446, 447, 443), (446, 444, 445, 447), (444, 440, 441, 445), (442, 440, 444, 446), (447, 445, 441, 443), (448, 450, 451, 449), (450, 454, 455, 451), (454, 452, 453, 455), (452, 448, 449, 453), (450, 448, 452, 454), (455, 453, 449, 451), (456, 458, 459, 457), (458, 462, 463, 459), (462, 460, 461, 463), (460, 456, 457, 461), (458, 456, 460, 462), (463, 461, 457, 459), (464, 466, 467, 465), (466, 470, 471, 467), (470, 468, 469, 471), (468, 464, 465, 469), (466, 464, 468, 470), (471, 469, 465, 467), (472, 474, 475, 473), (474, 478, 479, 475), (478, 476, 477, 479), (476, 472, 473, 477), (474, 472, 476, 478), (479, 477, 473, 475), (480, 482, 483, 481), (482, 486, 487, 483), (486, 484, 485, 487), (484, 480, 481, 485), (482, 480, 484, 486), (487, 485, 481, 483), (488, 490, 491, 489), (490, 494, 495, 491), (494, 492, 493, 495), (492, 488, 489, 493), (490, 488, 492, 494), (495, 493, 489, 491), (496, 498, 499, 497), (498, 502, 503, 499), (502, 500, 501, 503), (500, 496, 497, 501), (498, 496, 500, 502), (503, 501, 497, 499), (504, 506, 507, 505), (506, 510, 511, 507), (510, 508, 509, 511), (508, 504, 505, 509), (506, 504, 508, 510), (511, 509, 505, 507), (512, 514, 515, 513), (514, 518, 519, 515), (518, 516, 517, 519), (516, 512, 513, 517), (514, 512, 516, 518), (519, 517, 513, 515), (520, 522, 523, 521), (522, 526, 527, 523), (526, 524, 525, 527), (524, 520, 521, 525), (522, 520, 524, 526), (527, 525, 521, 523), (528, 529, 531, 530), (530, 531, 535, 534), (534, 535, 533, 532), (532, 533, 529, 528), (530, 534, 532, 528), (535, 531, 529, 533), (536, 537, 539, 538), (538, 539, 543, 542), (542, 543, 541, 540), (540, 541, 537, 536), (538, 542, 540, 536), (543, 539, 537, 541), (544, 545, 547, 546), (546, 547, 551, 550), (550, 551, 549, 548), (548, 549, 545, 544), (546, 550, 548, 544), (551, 547, 545, 549), (552, 553, 555, 554), (554, 555, 559, 558), (558, 559, 557, 556), (556, 557, 553, 552), (554, 558, 556, 552), (559, 555, 553, 557), (560, 561, 563, 562), (562, 563, 567, 566), (566, 567, 565, 564), (564, 565, 561, 560), (562, 566, 564, 560), (567, 563, 561, 565), (568, 569, 571, 570), (570, 571, 575, 574), (574, 575, 573, 572), (572, 573, 569, 568), (570, 574, 572, 568), (575, 571, 569, 573), (576, 577, 579, 578), (578, 579, 583, 582), (582, 583, 581, 580), (580, 581, 577, 576), (578, 582, 580, 576), (583, 579, 577, 581), (584, 585, 587, 586), (586, 587, 591, 590), (590, 591, 589, 588), (588, 589, 585, 584), (586, 590, 588, 584), (591, 587, 585, 589), (592, 593, 595, 594), (594, 595, 599, 598), (598, 599, 597, 596), (596, 597, 593, 592), (594, 598, 596, 592), (599, 595, 593, 597), (600, 601, 603, 602), (602, 603, 607, 606), (606, 607, 605, 604), (604, 605, 601, 600), (602, 606, 604, 600), (607, 603, 601, 605), (608, 609, 611, 610), (610, 611, 615, 614), (614, 615, 613, 612), (612, 613, 609, 608), (610, 614, 612, 608), (615, 611, 609, 613), (616, 617, 619, 618), (618, 619, 623, 622), (622, 623, 621, 620), (620, 621, 617, 616), (618, 622, 620, 616), (623, 619, 617, 621), (624, 625, 627, 626), (626, 627, 631, 630), (630, 631, 629, 628), (628, 629, 625, 624), (626, 630, 628, 624), (631, 627, 625, 629), (632, 633, 635, 634), (634, 635, 639, 638), (638, 639, 637, 636), (636, 637, 633, 632), (634, 638, 636, 632), (639, 635, 633, 637), (640, 641, 643, 642), (642, 643, 647, 646), (646, 647, 645, 644), (644, 645, 641, 640), (642, 646, 644, 640), (647, 643, 641, 645), (648, 649, 651, 650), (650, 651, 655, 654), (654, 655, 653, 652), (652, 653, 649, 648), (650, 654, 652, 648), (655, 651, 649, 653), (656, 657, 659, 658), (658, 659, 663, 662), (662, 663, 661, 660), (660, 661, 657, 656), (658, 662, 660, 656), (663, 659, 657, 661), (664, 665, 667, 666), (666, 667, 671, 670), (670, 671, 669, 668), (668, 669, 665, 664), (666, 670, 668, 664), (671, 667, 665, 669), (672, 673, 675, 674), (674, 675, 679, 678), (678, 679, 677, 676), (676, 677, 673, 672), (674, 678, 676, 672), (679, 675, 673, 677), (680, 681, 683, 682), (682, 683, 687, 686), (686, 687, 685, 684), (684, 685, 681, 680), (682, 686, 684, 680), (687, 683, 681, 685), (688, 689, 691, 690), (690, 691, 695, 694), (694, 695, 693, 692), (690, 694, 692, 688), (695, 691, 689, 693), (692, 693, 689, 688), (696, 698, 699, 697), (698, 702, 703, 699), (702, 700, 701, 703), (698, 696, 700, 702), (703, 701, 697, 699), (700, 696, 697, 701), (704, 706, 707, 705), (706, 710, 711, 707), (710, 708, 709, 711), (706, 704, 708, 710), (711, 709, 705, 707), (708, 704, 705, 709), (712, 713, 715, 714), (714, 715, 719, 718), (718, 719, 717, 716), (714, 718, 716, 712), (719, 715, 713, 717), (716, 717, 713, 712), (720, 753, 755, 721), (721, 755, 751, 723), (723, 751, 754, 722), (722, 754, 753, 720), (721, 723, 722, 720), (724, 749, 748, 725), (725, 748, 750, 727), (727, 750, 756, 726), (726, 756, 749, 724), (725, 727, 726, 724), (728, 757, 752, 729), (729, 752, 758, 731), (731, 758, 759, 730), (730, 759, 757, 728), (729, 731, 730, 728), (732, 761, 760, 733), (733, 760, 763, 735), (735, 763, 762, 734), (734, 762, 761, 732), (733, 735, 734, 732), (736, 770, 771, 737), (737, 771, 773, 739), (739, 773, 772, 738), (738, 772, 770, 736), (737, 739, 738, 736), (740, 765, 769, 741), (741, 769, 767, 743), (743, 767, 768, 742), (742, 768, 765, 740), (741, 743, 742, 740), (744, 764, 766, 745), (745, 766, 774, 777, 747), (747, 777, 776, 746), (746, 776, 775, 764, 744), (745, 747, 746, 744), (763, 760, 761, 762), (775, 774, 766, 764), (767, 769, 765, 768), (773, 771, 770, 772), (753, 754, 751, 755), (758, 752, 757, 759), (750, 748, 749, 756), (774, 775, 776, 777), (778, 779, 813, 811), (779, 781, 809, 813), (781, 780, 812, 809), (780, 778, 811, 812), (779, 778, 780, 781), (782, 783, 806, 807), (783, 785, 808, 806), (785, 784, 814, 808), (784, 782, 807, 814), (783, 782, 784, 785), (786, 787, 810, 815), (787, 789, 816, 810), (789, 788, 817, 816), (788, 786, 815, 817), (787, 786, 788, 789), (790, 791, 818, 819), (791, 793, 821, 818), (793, 792, 820, 821), (792, 790, 819, 820), (791, 790, 792, 793), (794, 795, 829, 828), (795, 797, 831, 829), (797, 796, 830, 831), (796, 794, 828, 830), (795, 794, 796, 797), (798, 799, 827, 823), (799, 801, 825, 827), (801, 800, 826, 825), (800, 798, 823, 826), (799, 798, 800, 801), (802, 803, 824, 822), (803, 805, 835, 832, 824), (805, 804, 834, 835), (804, 802, 822, 833, 834), (803, 802, 804, 805), (821, 820, 819, 818), (833, 822, 824, 832), (825, 826, 823, 827), (831, 830, 828, 829), (811, 813, 809, 812), (816, 817, 815, 810), (808, 814, 807, 806), (832, 835, 834, 833), (836, 837, 839, 838), (838, 839, 843, 842), (842, 843, 841, 840), (838, 842, 840, 836), (843, 839, 837, 841), (840, 841, 837, 836), (844, 846, 847, 845), (846, 850, 851, 847), (850, 848, 849, 851), (846, 844, 848, 850), (851, 849, 845, 847), (848, 844, 845, 849), (852, 853, 855, 854), (854, 855, 859, 858), (858, 859, 857, 856), (854, 858, 856, 852), (859, 855, 853, 857), (856, 857, 853, 852), (860, 861, 863, 862), (862, 863, 867, 866), (866, 867, 865, 864), (862, 866, 864, 860), (867, 863, 861, 865), (864, 865, 861, 860), (868, 870, 871, 869), (870, 874, 875, 871), (874, 872, 873, 875), (870, 868, 872, 874), (875, 873, 869, 871), (872, 868, 869, 873), (876, 877, 879, 878), (878, 879, 883, 882), (882, 883, 881, 880), (878, 882, 880, 876), (883, 879, 877, 881), (880, 881, 877, 876), (892, 893, 887, 886), (886, 887, 891, 890), (890, 891, 894, 895), (889, 885, 897, 898), (886, 890, 895, 892), (891, 887, 893, 894), (884, 885, 893, 892), (889, 888, 895, 894), (888, 884, 892, 895), (885, 889, 894, 893), (902, 898, 897, 903), (888, 889, 898, 902, 901, 899), (884, 888, 899, 896), (885, 884, 896, 900, 903, 897), (899, 901, 900, 896), (901, 902, 903, 900), (912, 906, 907, 913), (906, 910, 911, 907), (910, 915, 914, 911), (909, 918, 917, 905), (906, 912, 915, 910), (911, 914, 913, 907), (904, 912, 913, 905), (909, 914, 915, 908), (908, 915, 912, 904), (905, 913, 914, 909), (922, 923, 917, 918), (908, 919, 921, 922, 918, 909), (904, 916, 919, 908), (905, 917, 923, 920, 916, 904), (919, 916, 920, 921), (921, 920, 923, 922)])
me_plane_002.polygons.foreach_set('material_index', [0, 0, 0, 0, 0, 0, 0, 0, 0, 0, 0, 0, 0, 0, 0, 0, 0, 0, 0, 0, 0, 0, 0, 0, 0, 0, 0, 1, 1, 1, 1, 1, 1, 1, 1, 1, 1, 1, 1, 1, 1, 2, 2, 2, 2, 2, 2, 2, 2, 2, 2, 2, 2, 2, 2, 2, 2, 2, 2, 2, 2, 2, 2, 2, 2, 2, 2, 2, 2, 2, 2, 2, 2, 2, 2, 2, 2, 2, 2, 2, 2, 2, 2, 2, 2, 2, 2, 2, 2, 2, 2, 2, 2, 2, 2, 2, 2, 2, 2, 2, 2, 2, 2, 2, 2, 2, 2, 2, 2, 2, 2, 2, 2, 2, 2, 2, 2, 2, 2, 2, 2, 2, 2, 2, 2, 2, 2, 2, 2, 2, 2, 2, 2, 2, 2, 2, 2, 2, 2, 2, 2, 2, 2, 2, 2, 2, 2, 2, 2, 2, 2, 2, 2, 2, 2, 2, 2, 2, 2, 2, 2, 2, 2, 2, 2, 2, 2, 2, 2, 2, 2, 2, 2, 2, 2, 2, 2, 2, 2, 2, 2, 2, 2, 2, 2, 2, 2, 2, 2, 2, 2, 2, 2, 2, 2, 2, 2, 2, 2, 2, 2, 2, 2, 2, 2, 2, 2, 2, 2, 2, 2, 2, 2, 2, 2, 2, 2, 2, 2, 2, 2, 2, 2, 2, 2, 2, 2, 2, 2, 2, 2, 2, 2, 2, 2, 2, 2, 2, 2, 2, 2, 2, 2, 2, 2, 2, 2, 2, 2, 2, 2, 2, 2, 2, 2, 2, 2, 2, 2, 2, 2, 2, 2, 2, 2, 2, 2, 2, 2, 2, 2, 2, 2, 2, 2, 2, 2, 2, 2, 2, 2, 2, 2, 2, 2, 2, 2, 2, 2, 2, 2, 2, 2, 2, 2, 2, 2, 2, 2, 2, 2, 2, 2, 2, 2, 2, 2, 2, 2, 2, 2, 2, 2, 2, 2, 2, 2, 2, 2, 2, 2, 2, 2, 2, 2, 2, 2, 2, 2, 2, 2, 2, 2, 2, 2, 2, 2, 2, 2, 2, 2, 2, 2, 2, 2, 2, 2, 2, 2, 2, 2, 2, 2, 2, 2, 2, 2, 2, 2, 2, 2, 2, 2, 2, 2, 2, 2, 2, 2, 2, 2, 2, 2, 2, 2, 2, 2, 2, 2, 2, 2, 2, 2, 2, 2, 2, 2, 2, 2, 2, 2, 2, 2, 2, 2, 2, 2, 2, 2, 2, 2, 2, 2, 2, 2, 2, 2, 2, 2, 2, 2, 2, 2, 2, 2, 2, 2, 2, 2, 2, 2, 2, 2, 2, 2, 2, 2, 2, 2, 2, 2, 2, 2, 2, 2, 2, 2, 2, 2, 2, 2, 2, 2, 2, 2, 2, 2, 2, 2, 2, 2, 2, 2, 2, 2, 2, 2, 2, 2, 2, 2, 2, 2, 2, 2, 2, 2, 2, 2, 2, 2, 2, 2, 2, 2, 2, 2, 2, 2, 2, 2, 2, 2, 2, 2, 2, 2, 2, 2, 2, 2, 2, 2, 2, 2, 2, 2, 2, 2, 2, 2, 2, 2, 2, 2, 2, 2, 2, 2, 2, 2, 2, 2, 2, 2, 2, 2, 2, 2, 2, 2, 3, 3, 3, 3, 3, 3, 3, 3, 3, 3, 3, 3, 3, 3, 3, 3, 3, 3, 3, 3, 3, 3, 3, 3, 2, 2, 2, 2, 2, 2, 2, 2, 2, 2, 2, 2, 2, 2, 2, 2, 2, 2, 2, 2, 2, 2, 2, 2, 2, 2, 2, 2, 2, 2, 2, 2, 2, 2, 2, 2, 2, 2, 2, 2, 2, 2, 2, 2, 2, 2, 2, 2, 2, 2, 2, 2, 2, 2, 2, 2, 2, 2, 2, 2, 2, 2, 2, 2, 2, 2, 2, 2, 2, 2, 2, 2, 2, 2, 2, 2, 2, 2, 2, 2, 2, 2, 2, 2, 2, 2, 3, 3, 3, 3, 3, 3, 3, 3, 3, 3, 3, 3, 3, 3, 3, 3, 3, 3, 3, 3, 3, 3, 3, 3, 3, 3, 3, 3, 3, 3, 3, 3, 3, 3, 3, 3, 3, 3, 3, 3, 3, 3, 3, 3, 3, 3, 2, 3, 3, 3, 2, 3, 3, 3, 3, 3, 3, 3, 3, 3, 3, 3, 2, 3, 3, 3, 2, 3])
_uv = me_plane_002.uv_layers.new(name='UVMap')
_uv.uv.foreach_set('vector', [0.0, 0.0, 1.0, 0.0, 1.0, 1.0, 0.0, 1.0, 0.0, 0.0, 0.0, 1.0, 0.0, 1.0, 0.0, 0.0, 0.0, 0.0, 0.0, 1.0, 0.0, 1.0, 0.0, 0.0, 0.0, 0.0, 0.0, 1.0, 1.0, 1.0, 1.0, 0.0, 0.0, 0.0, 0.0, 0.0, 0.0, 1.0, 0.0, 1.0, 0.0, 0.0, 0.0, 0.0, 0.0, 1.0, 0.0, 1.0, 1.0, 0.0, 0.0, 0.0, 0.0, 0.0, 1.0, 0.0, 0.0, 1.0, 1.0, 1.0, 1.0, 1.0, 0.0, 1.0, 0.0, 0.0, 0.0, 0.0, 0.0, 0.0, 0.0, 0.0, 0.0, 1.0, 0.0, 1.0, 0.0, 1.0, 0.0, 1.0, 0.0, 0.0, 0.0, 1.0, 0.0, 1.0, 0.0, 0.0, 0.0, 0.0, 0.0, 0.0, 0.0, 0.0, 0.0, 0.0, 0.0, 1.0, 0.0, 1.0, 0.0, 1.0, 0.0, 1.0, 0.0, 0.0, 0.0, 1.0, 1.0, 1.0, 1.0, 0.0, 0.0, 0.0, 0.0, 0.0, 0.0, 1.0, 0.0, 1.0, 0.0, 0.0, 0.0, 0.0, 0.0, 1.0, 0.0, 1.0, 0.0, 0.0, 1.0, 0.0, 1.0, 1.0, 0.0, 1.0, 0.0, 0.0, 0.0, 1.0, 0.0, 1.0, 0.0, 0.0, 0.0, 0.0, 0.0, 1.0, 0.0, 1.0, 0.0, 0.0, 1.0, 0.0, 1.0, 0.0, 0.0, 0.0, 0.0, 0.0, 1.0, 1.0, 1.0, 1.0, 1.0, 0.0, 1.0, 0.0, 0.0, 1.0, 0.0, 1.0, 1.0, 1.0, 1.0, 1.0, 0.0, 0.0, 0.0, 0.0, 0.0, 0.0, 0.0, 0.0, 0.0, 1.0, 0.0, 1.0, 0.0, 1.0, 0.0, 1.0, 0.0, 0.0, 0.0, 0.0, 0.0, 1.0, 0.0, 1.0, 0.0, 0.0, 0.0, 0.0, 0.0, 0.0, 0.0, 0.0, 0.0, 1.0, 0.0, 1.0, 0.0, 1.0, 0.0, 1.0, 0.375, 0.0, 0.625, 0.0, 0.625, 0.25, 0.375, 0.25, 0.375, 0.875, 0.625, 0.875, 0.625, 0.9375, 0.625, 0.9873, 0.625, 1.0, 0.375, 1.0, 0.125, 0.5, 0.25, 0.5, 0.25, 0.75, 0.125, 0.75, 0.375, 0.25, 0.625, 0.25, 0.625, 0.2626, 0.625, 0.3125, 0.625, 0.375, 0.375, 0.375, 0.75, 0.5, 0.8125, 0.5, 0.8125, 0.75, 0.75, 0.75, 0.8623, 0.5, 0.875, 0.5, 0.875, 0.75, 0.8623, 0.75, 0.8125, 0.5, 0.8623, 0.5, 0.8623, 0.75, 0.8125, 0.75, 0.375, 0.0, 0.375, 0.25, 0.625, 0.25, 0.625, 0.0, 0.375, 0.875, 0.375, 1.0, 0.625, 1.0, 0.625, 0.9873, 0.625, 0.9375, 0.625, 0.875, 0.125, 0.5, 0.125, 0.75, 0.25, 0.75, 0.25, 0.5, 0.375, 0.25, 0.375, 0.375, 0.625, 0.375, 0.625, 0.3125, 0.625, 0.2626, 0.625, 0.25, 0.75, 0.5, 0.75, 0.75, 0.8125, 0.75, 0.8125, 0.5, 0.8623, 0.5, 0.8623, 0.75, 0.875, 0.75, 0.875, 0.5, 0.8125, 0.5, 0.8125, 0.75, 0.8623, 0.75, 0.8623, 0.5, 0.375, 0.0, 0.625, 0.0, 0.625, 0.25, 0.375, 0.25, 0.375, 0.25, 0.625, 0.25, 0.625, 0.5, 0.375, 0.5, 0.375, 0.5, 0.625, 0.5, 0.625, 0.75, 0.375, 0.75, 0.375, 0.75, 0.625, 0.75, 0.625, 1.0, 0.375, 1.0, 0.125, 0.5, 0.375, 0.5, 0.375, 0.75, 0.125, 0.75, 0.625, 0.5, 0.875, 0.5, 0.875, 0.75, 0.625, 0.75, 0.375, 0.0, 0.625, 0.0, 0.625, 0.25, 0.375, 0.25, 0.375, 0.25, 0.625, 0.25, 0.625, 0.5, 0.375, 0.5, 0.375, 0.5, 0.625, 0.5, 0.625, 0.75, 0.375, 0.75, 0.375, 0.75, 0.625, 0.75, 0.625, 1.0, 0.375, 1.0, 0.125, 0.5, 0.375, 0.5, 0.375, 0.75, 0.125, 0.75, 0.625, 0.5, 0.875, 0.5, 0.875, 0.75, 0.625, 0.75, 0.375, 0.0, 0.625, 0.0, 0.625, 0.25, 0.375, 0.25, 0.375, 0.25, 0.625, 0.25, 0.625, 0.5, 0.375, 0.5, 0.375, 0.5, 0.625, 0.5, 0.625, 0.75, 0.375, 0.75, 0.375, 0.75, 0.625, 0.75, 0.625, 1.0, 0.375, 1.0, 0.125, 0.5, 0.375, 0.5, 0.375, 0.75, 0.125, 0.75, 0.625, 0.5, 0.875, 0.5, 0.875, 0.75, 0.625, 0.75, 0.375, 0.0, 0.625, 0.0, 0.625, 0.25, 0.375, 0.25, 0.375, 0.25, 0.625, 0.25, 0.625, 0.5, 0.375, 0.5, 0.375, 0.5, 0.625, 0.5, 0.625, 0.75, 0.375, 0.75, 0.375, 0.75, 0.625, 0.75, 0.625, 1.0, 0.375, 1.0, 0.125, 0.5, 0.375, 0.5, 0.375, 0.75, 0.125, 0.75, 0.625, 0.5, 0.875, 0.5, 0.875, 0.75, 0.625, 0.75, 0.375, 0.0, 0.625, 0.0, 0.625, 0.25, 0.375, 0.25, 0.375, 0.25, 0.625, 0.25, 0.625, 0.5, 0.375, 0.5, 0.375, 0.5, 0.625, 0.5, 0.625, 0.75, 0.375, 0.75, 0.375, 0.75, 0.625, 0.75, 0.625, 1.0, 0.375, 1.0, 0.125, 0.5, 0.375, 0.5, 0.375, 0.75, 0.125, 0.75, 0.625, 0.5, 0.875, 0.5, 0.875, 0.75, 0.625, 0.75, 0.375, 0.0, 0.625, 0.0, 0.625, 0.25, 0.375, 0.25, 0.375, 0.25, 0.625, 0.25, 0.625, 0.5, 0.375, 0.5, 0.375, 0.5, 0.625, 0.5, 0.625, 0.75, 0.375, 0.75, 0.375, 0.75, 0.625, 0.75, 0.625, 1.0, 0.375, 1.0, 0.125, 0.5, 0.375, 0.5, 0.375, 0.75, 0.125, 0.75, 0.625, 0.5, 0.875, 0.5, 0.875, 0.75, 0.625, 0.75, 0.375, 0.0, 0.625, 0.0, 0.625, 0.25, 0.375, 0.25, 0.375, 0.25, 0.625, 0.25, 0.625, 0.5, 0.375, 0.5, 0.375, 0.5, 0.625, 0.5, 0.625, 0.75, 0.375, 0.75, 0.375, 0.75, 0.625, 0.75, 0.625, 1.0, 0.375, 1.0, 0.125, 0.5, 0.375, 0.5, 0.375, 0.75, 0.125, 0.75, 0.625, 0.5, 0.875, 0.5, 0.875, 0.75, 0.625, 0.75, 0.375, 0.0, 0.625, 0.0, 0.625, 0.25, 0.375, 0.25, 0.375, 0.25, 0.625, 0.25, 0.625, 0.5, 0.375, 0.5, 0.375, 0.5, 0.625, 0.5, 0.625, 0.75, 0.375, 0.75, 0.375, 0.75, 0.625, 0.75, 0.625, 1.0, 0.375, 1.0, 0.125, 0.5, 0.375, 0.5, 0.375, 0.75, 0.125, 0.75, 0.625, 0.5, 0.875, 0.5, 0.875, 0.75, 0.625, 0.75, 0.375, 0.0, 0.625, 0.0, 0.625, 0.25, 0.375, 0.25, 0.375, 0.25, 0.625, 0.25, 0.625, 0.5, 0.375, 0.5, 0.375, 0.5, 0.625, 0.5, 0.625, 0.75, 0.375, 0.75, 0.375, 0.75, 0.625, 0.75, 0.625, 1.0, 0.375, 1.0, 0.125, 0.5, 0.375, 0.5, 0.375, 0.75, 0.125, 0.75, 0.625, 0.5, 0.875, 0.5, 0.875, 0.75, 0.625, 0.75, 0.375, 0.0, 0.625, 0.0, 0.625, 0.25, 0.375, 0.25, 0.375, 0.25, 0.625, 0.25, 0.625, 0.5, 0.375, 0.5, 0.375, 0.5, 0.625, 0.5, 0.625, 0.75, 0.375, 0.75, 0.375, 0.75, 0.625, 0.75, 0.625, 1.0, 0.375, 1.0, 0.125, 0.5, 0.375, 0.5, 0.375, 0.75, 0.125, 0.75, 0.625, 0.5, 0.875, 0.5, 0.875, 0.75, 0.625, 0.75, 0.375, 0.0, 0.625, 0.0, 0.625, 0.25, 0.375, 0.25, 0.375, 0.25, 0.625, 0.25, 0.625, 0.5, 0.375, 0.5, 0.375, 0.5, 0.625, 0.5, 0.625, 0.75, 0.375, 0.75, 0.375, 0.75, 0.625, 0.75, 0.625, 1.0, 0.375, 1.0, 0.125, 0.5, 0.375, 0.5, 0.375, 0.75, 0.125, 0.75, 0.625, 0.5, 0.875, 0.5, 0.875, 0.75, 0.625, 0.75, 0.375, 0.0, 0.625, 0.0, 0.625, 0.25, 0.375, 0.25, 0.375, 0.25, 0.625, 0.25, 0.625, 0.5, 0.375, 0.5, 0.375, 0.5, 0.625, 0.5, 0.625, 0.75, 0.375, 0.75, 0.375, 0.75, 0.625, 0.75, 0.625, 1.0, 0.375, 1.0, 0.125, 0.5, 0.375, 0.5, 0.375, 0.75, 0.125, 0.75, 0.625, 0.5, 0.875, 0.5, 0.875, 0.75, 0.625, 0.75, 0.375, 0.0, 0.625, 0.0, 0.625, 0.25, 0.375, 0.25, 0.375, 0.25, 0.625, 0.25, 0.625, 0.5, 0.375, 0.5, 0.375, 0.5, 0.625, 0.5, 0.625, 0.75, 0.375, 0.75, 0.375, 0.75, 0.625, 0.75, 0.625, 1.0, 0.375, 1.0, 0.125, 0.5, 0.375, 0.5, 0.375, 0.75, 0.125, 0.75, 0.625, 0.5, 0.875, 0.5, 0.875, 0.75, 0.625, 0.75, 0.375, 0.0, 0.625, 0.0, 0.625, 0.25, 0.375, 0.25, 0.375, 0.25, 0.625, 0.25, 0.625, 0.5, 0.375, 0.5, 0.375, 0.5, 0.625, 0.5, 0.625, 0.75, 0.375, 0.75, 0.375, 0.75, 0.625, 0.75, 0.625, 1.0, 0.375, 1.0, 0.125, 0.5, 0.375, 0.5, 0.375, 0.75, 0.125, 0.75, 0.625, 0.5, 0.875, 0.5, 0.875, 0.75, 0.625, 0.75, 0.375, 0.0, 0.625, 0.0, 0.625, 0.25, 0.375, 0.25, 0.375, 0.25, 0.625, 0.25, 0.625, 0.5, 0.375, 0.5, 0.375, 0.5, 0.625, 0.5, 0.625, 0.75, 0.375, 0.75, 0.375, 0.75, 0.625, 0.75, 0.625, 1.0, 0.375, 1.0, 0.125, 0.5, 0.375, 0.5, 0.375, 0.75, 0.125, 0.75, 0.625, 0.5, 0.875, 0.5, 0.875, 0.75, 0.625, 0.75, 0.375, 0.0, 0.625, 0.0, 0.625, 0.25, 0.375, 0.25, 0.375, 0.25, 0.625, 0.25, 0.625, 0.5, 0.375, 0.5, 0.375, 0.5, 0.625, 0.5, 0.625, 0.75, 0.375, 0.75, 0.375, 0.75, 0.625, 0.75, 0.625, 1.0, 0.375, 1.0, 0.125, 0.5, 0.375, 0.5, 0.375, 0.75, 0.125, 0.75, 0.625, 0.5, 0.875, 0.5, 0.875, 0.75, 0.625, 0.75, 0.375, 0.0, 0.625, 0.0, 0.625, 0.25, 0.375, 0.25, 0.375, 0.25, 0.625, 0.25, 0.625, 0.5, 0.375, 0.5, 0.375, 0.5, 0.625, 0.5, 0.625, 0.75, 0.375, 0.75, 0.375, 0.75, 0.625, 0.75, 0.625, 1.0, 0.375, 1.0, 0.125, 0.5, 0.375, 0.5, 0.375, 0.75, 0.125, 0.75, 0.625, 0.5, 0.875, 0.5, 0.875, 0.75, 0.625, 0.75, 0.375, 0.0, 0.625, 0.0, 0.625, 0.25, 0.375, 0.25, 0.375, 0.25, 0.625, 0.25, 0.625, 0.5, 0.375, 0.5, 0.375, 0.5, 0.625, 0.5, 0.625, 0.75, 0.375, 0.75, 0.375, 0.75, 0.625, 0.75, 0.625, 1.0, 0.375, 1.0, 0.125, 0.5, 0.375, 0.5, 0.375, 0.75, 0.125, 0.75, 0.625, 0.5, 0.875, 0.5, 0.875, 0.75, 0.625, 0.75, 0.375, 0.0, 0.625, 0.0, 0.625, 0.25, 0.375, 0.25, 0.375, 0.25, 0.625, 0.25, 0.625, 0.5, 0.375, 0.5, 0.375, 0.5, 0.625, 0.5, 0.625, 0.75, 0.375, 0.75, 0.375, 0.75, 0.625, 0.75, 0.625, 1.0, 0.375, 1.0, 0.125, 0.5, 0.375, 0.5, 0.375, 0.75, 0.125, 0.75, 0.625, 0.5, 0.875, 0.5, 0.875, 0.75, 0.625, 0.75, 0.375, 0.0, 0.625, 0.0, 0.625, 0.25, 0.375, 0.25, 0.375, 0.25, 0.625, 0.25, 0.625, 0.5, 0.375, 0.5, 0.375, 0.5, 0.625, 0.5, 0.625, 0.75, 0.375, 0.75, 0.375, 0.75, 0.625, 0.75, 0.625, 1.0, 0.375, 1.0, 0.125, 0.5, 0.375, 0.5, 0.375, 0.75, 0.125, 0.75, 0.625, 0.5, 0.875, 0.5, 0.875, 0.75, 0.625, 0.75, 0.375, 0.0, 0.375, 0.25, 0.625, 0.25, 0.625, 0.0, 0.375, 0.25, 0.375, 0.5, 0.625, 0.5, 0.625, 0.25, 0.375, 0.5, 0.375, 0.75, 0.625, 0.75, 0.625, 0.5, 0.375, 0.75, 0.375, 1.0, 0.625, 1.0, 0.625, 0.75, 0.125, 0.5, 0.125, 0.75, 0.375, 0.75, 0.375, 0.5, 0.625, 0.5, 0.625, 0.75, 0.875, 0.75, 0.875, 0.5, 0.375, 0.0, 0.375, 0.25, 0.625, 0.25, 0.625, 0.0, 0.375, 0.25, 0.375, 0.5, 0.625, 0.5, 0.625, 0.25, 0.375, 0.5, 0.375, 0.75, 0.625, 0.75, 0.625, 0.5, 0.375, 0.75, 0.375, 1.0, 0.625, 1.0, 0.625, 0.75, 0.125, 0.5, 0.125, 0.75, 0.375, 0.75, 0.375, 0.5, 0.625, 0.5, 0.625, 0.75, 0.875, 0.75, 0.875, 0.5, 0.375, 0.0, 0.375, 0.25, 0.625, 0.25, 0.625, 0.0, 0.375, 0.25, 0.375, 0.5, 0.625, 0.5, 0.625, 0.25, 0.375, 0.5, 0.375, 0.75, 0.625, 0.75, 0.625, 0.5, 0.375, 0.75, 0.375, 1.0, 0.625, 1.0, 0.625, 0.75, 0.125, 0.5, 0.125, 0.75, 0.375, 0.75, 0.375, 0.5, 0.625, 0.5, 0.625, 0.75, 0.875, 0.75, 0.875, 0.5, 0.375, 0.0, 0.375, 0.25, 0.625, 0.25, 0.625, 0.0, 0.375, 0.25, 0.375, 0.5, 0.625, 0.5, 0.625, 0.25, 0.375, 0.5, 0.375, 0.75, 0.625, 0.75, 0.625, 0.5, 0.375, 0.75, 0.375, 1.0, 0.625, 1.0, 0.625, 0.75, 0.125, 0.5, 0.125, 0.75, 0.375, 0.75, 0.375, 0.5, 0.625, 0.5, 0.625, 0.75, 0.875, 0.75, 0.875, 0.5, 0.375, 0.0, 0.375, 0.25, 0.625, 0.25, 0.625, 0.0, 0.375, 0.25, 0.375, 0.5, 0.625, 0.5, 0.625, 0.25, 0.375, 0.5, 0.375, 0.75, 0.625, 0.75, 0.625, 0.5, 0.375, 0.75, 0.375, 1.0, 0.625, 1.0, 0.625, 0.75, 0.125, 0.5, 0.125, 0.75, 0.375, 0.75, 0.375, 0.5, 0.625, 0.5, 0.625, 0.75, 0.875, 0.75, 0.875, 0.5, 0.375, 0.0, 0.375, 0.25, 0.625, 0.25, 0.625, 0.0, 0.375, 0.25, 0.375, 0.5, 0.625, 0.5, 0.625, 0.25, 0.375, 0.5, 0.375, 0.75, 0.625, 0.75, 0.625, 0.5, 0.375, 0.75, 0.375, 1.0, 0.625, 1.0, 0.625, 0.75, 0.125, 0.5, 0.125, 0.75, 0.375, 0.75, 0.375, 0.5, 0.625, 0.5, 0.625, 0.75, 0.875, 0.75, 0.875, 0.5, 0.375, 0.0, 0.375, 0.25, 0.625, 0.25, 0.625, 0.0, 0.375, 0.25, 0.375, 0.5, 0.625, 0.5, 0.625, 0.25, 0.375, 0.5, 0.375, 0.75, 0.625, 0.75, 0.625, 0.5, 0.375, 0.75, 0.375, 1.0, 0.625, 1.0, 0.625, 0.75, 0.125, 0.5, 0.125, 0.75, 0.375, 0.75, 0.375, 0.5, 0.625, 0.5, 0.625, 0.75, 0.875, 0.75, 0.875, 0.5, 0.375, 0.0, 0.375, 0.25, 0.625, 0.25, 0.625, 0.0, 0.375, 0.25, 0.375, 0.5, 0.625, 0.5, 0.625, 0.25, 0.375, 0.5, 0.375, 0.75, 0.625, 0.75, 0.625, 0.5, 0.375, 0.75, 0.375, 1.0, 0.625, 1.0, 0.625, 0.75, 0.125, 0.5, 0.125, 0.75, 0.375, 0.75, 0.375, 0.5, 0.625, 0.5, 0.625, 0.75, 0.875, 0.75, 0.875, 0.5, 0.375, 0.0, 0.375, 0.25, 0.625, 0.25, 0.625, 0.0, 0.375, 0.25, 0.375, 0.5, 0.625, 0.5, 0.625, 0.25, 0.375, 0.5, 0.375, 0.75, 0.625, 0.75, 0.625, 0.5, 0.375, 0.75, 0.375, 1.0, 0.625, 1.0, 0.625, 0.75, 0.125, 0.5, 0.125, 0.75, 0.375, 0.75, 0.375, 0.5, 0.625, 0.5, 0.625, 0.75, 0.875, 0.75, 0.875, 0.5, 0.375, 0.0, 0.375, 0.25, 0.625, 0.25, 0.625, 0.0, 0.375, 0.25, 0.375, 0.5, 0.625, 0.5, 0.625, 0.25, 0.375, 0.5, 0.375, 0.75, 0.625, 0.75, 0.625, 0.5, 0.375, 0.75, 0.375, 1.0, 0.625, 1.0, 0.625, 0.75, 0.125, 0.5, 0.125, 0.75, 0.375, 0.75, 0.375, 0.5, 0.625, 0.5, 0.625, 0.75, 0.875, 0.75, 0.875, 0.5, 0.375, 0.0, 0.375, 0.25, 0.625, 0.25, 0.625, 0.0, 0.375, 0.25, 0.375, 0.5, 0.625, 0.5, 0.625, 0.25, 0.375, 0.5, 0.375, 0.75, 0.625, 0.75, 0.625, 0.5, 0.375, 0.75, 0.375, 1.0, 0.625, 1.0, 0.625, 0.75, 0.125, 0.5, 0.125, 0.75, 0.375, 0.75, 0.375, 0.5, 0.625, 0.5, 0.625, 0.75, 0.875, 0.75, 0.875, 0.5, 0.375, 0.0, 0.375, 0.25, 0.625, 0.25, 0.625, 0.0, 0.375, 0.25, 0.375, 0.5, 0.625, 0.5, 0.625, 0.25, 0.375, 0.5, 0.375, 0.75, 0.625, 0.75, 0.625, 0.5, 0.375, 0.75, 0.375, 1.0, 0.625, 1.0, 0.625, 0.75, 0.125, 0.5, 0.125, 0.75, 0.375, 0.75, 0.375, 0.5, 0.625, 0.5, 0.625, 0.75, 0.875, 0.75, 0.875, 0.5, 0.375, 0.0, 0.375, 0.25, 0.625, 0.25, 0.625, 0.0, 0.375, 0.25, 0.375, 0.5, 0.625, 0.5, 0.625, 0.25, 0.375, 0.5, 0.375, 0.75, 0.625, 0.75, 0.625, 0.5, 0.375, 0.75, 0.375, 1.0, 0.625, 1.0, 0.625, 0.75, 0.125, 0.5, 0.125, 0.75, 0.375, 0.75, 0.375, 0.5, 0.625, 0.5, 0.625, 0.75, 0.875, 0.75, 0.875, 0.5, 0.375, 0.0, 0.375, 0.25, 0.625, 0.25, 0.625, 0.0, 0.375, 0.25, 0.375, 0.5, 0.625, 0.5, 0.625, 0.25, 0.375, 0.5, 0.375, 0.75, 0.625, 0.75, 0.625, 0.5, 0.375, 0.75, 0.375, 1.0, 0.625, 1.0, 0.625, 0.75, 0.125, 0.5, 0.125, 0.75, 0.375, 0.75, 0.375, 0.5, 0.625, 0.5, 0.625, 0.75, 0.875, 0.75, 0.875, 0.5, 0.375, 0.0, 0.375, 0.25, 0.625, 0.25, 0.625, 0.0, 0.375, 0.25, 0.375, 0.5, 0.625, 0.5, 0.625, 0.25, 0.375, 0.5, 0.375, 0.75, 0.625, 0.75, 0.625, 0.5, 0.375, 0.75, 0.375, 1.0, 0.625, 1.0, 0.625, 0.75, 0.125, 0.5, 0.125, 0.75, 0.375, 0.75, 0.375, 0.5, 0.625, 0.5, 0.625, 0.75, 0.875, 0.75, 0.875, 0.5, 0.375, 0.0, 0.375, 0.25, 0.625, 0.25, 0.625, 0.0, 0.375, 0.25, 0.375, 0.5, 0.625, 0.5, 0.625, 0.25, 0.375, 0.5, 0.375, 0.75, 0.625, 0.75, 0.625, 0.5, 0.375, 0.75, 0.375, 1.0, 0.625, 1.0, 0.625, 0.75, 0.125, 0.5, 0.125, 0.75, 0.375, 0.75, 0.375, 0.5, 0.625, 0.5, 0.625, 0.75, 0.875, 0.75, 0.875, 0.5, 0.375, 0.0, 0.375, 0.25, 0.625, 0.25, 0.625, 0.0, 0.375, 0.25, 0.375, 0.5, 0.625, 0.5, 0.625, 0.25, 0.375, 0.5, 0.375, 0.75, 0.625, 0.75, 0.625, 0.5, 0.375, 0.75, 0.375, 1.0, 0.625, 1.0, 0.625, 0.75, 0.125, 0.5, 0.125, 0.75, 0.375, 0.75, 0.375, 0.5, 0.625, 0.5, 0.625, 0.75, 0.875, 0.75, 0.875, 0.5, 0.375, 0.0, 0.375, 0.25, 0.625, 0.25, 0.625, 0.0, 0.375, 0.25, 0.375, 0.5, 0.625, 0.5, 0.625, 0.25, 0.375, 0.5, 0.375, 0.75, 0.625, 0.75, 0.625, 0.5, 0.375, 0.75, 0.375, 1.0, 0.625, 1.0, 0.625, 0.75, 0.125, 0.5, 0.125, 0.75, 0.375, 0.75, 0.375, 0.5, 0.625, 0.5, 0.625, 0.75, 0.875, 0.75, 0.875, 0.5, 0.375, 0.0, 0.375, 0.25, 0.625, 0.25, 0.625, 0.0, 0.375, 0.25, 0.375, 0.5, 0.625, 0.5, 0.625, 0.25, 0.375, 0.5, 0.375, 0.75, 0.625, 0.75, 0.625, 0.5, 0.375, 0.75, 0.375, 1.0, 0.625, 1.0, 0.625, 0.75, 0.125, 0.5, 0.125, 0.75, 0.375, 0.75, 0.375, 0.5, 0.625, 0.5, 0.625, 0.75, 0.875, 0.75, 0.875, 0.5, 0.375, 0.0, 0.375, 0.25, 0.625, 0.25, 0.625, 0.0, 0.375, 0.25, 0.375, 0.5, 0.625, 0.5, 0.625, 0.25, 0.375, 0.5, 0.375, 0.75, 0.625, 0.75, 0.625, 0.5, 0.375, 0.75, 0.375, 1.0, 0.625, 1.0, 0.625, 0.75, 0.125, 0.5, 0.125, 0.75, 0.375, 0.75, 0.375, 0.5, 0.625, 0.5, 0.625, 0.75, 0.875, 0.75, 0.875, 0.5, 0.375, 0.0, 0.375, 0.25, 0.625, 0.25, 0.625, 0.0, 0.375, 0.25, 0.375, 0.5, 0.625, 0.5, 0.625, 0.25, 0.375, 0.5, 0.375, 0.75, 0.625, 0.75, 0.625, 0.5, 0.375, 0.75, 0.375, 1.0, 0.625, 1.0, 0.625, 0.75, 0.125, 0.5, 0.125, 0.75, 0.375, 0.75, 0.375, 0.5, 0.625, 0.5, 0.625, 0.75, 0.875, 0.75, 0.875, 0.5, 0.375, 0.0, 0.375, 0.25, 0.625, 0.25, 0.625, 0.0, 0.375, 0.25, 0.375, 0.5, 0.625, 0.5, 0.625, 0.25, 0.375, 0.5, 0.375, 0.75, 0.625, 0.75, 0.625, 0.5, 0.375, 0.75, 0.375, 1.0, 0.625, 1.0, 0.625, 0.75, 0.125, 0.5, 0.125, 0.75, 0.375, 0.75, 0.375, 0.5, 0.625, 0.5, 0.625, 0.75, 0.875, 0.75, 0.875, 0.5, 0.375, 0.0, 0.375, 0.25, 0.625, 0.25, 0.625, 0.0, 0.375, 0.25, 0.375, 0.5, 0.625, 0.5, 0.625, 0.25, 0.375, 0.5, 0.375, 0.75, 0.625, 0.75, 0.625, 0.5, 0.375, 0.75, 0.375, 1.0, 0.625, 1.0, 0.625, 0.75, 0.125, 0.5, 0.125, 0.75, 0.375, 0.75, 0.375, 0.5, 0.625, 0.5, 0.625, 0.75, 0.875, 0.75, 0.875, 0.5, 0.375, 0.0, 0.375, 0.25, 0.625, 0.25, 0.625, 0.0, 0.375, 0.25, 0.375, 0.5, 0.625, 0.5, 0.625, 0.25, 0.375, 0.5, 0.375, 0.75, 0.625, 0.75, 0.625, 0.5, 0.375, 0.75, 0.375, 1.0, 0.625, 1.0, 0.625, 0.75, 0.125, 0.5, 0.125, 0.75, 0.375, 0.75, 0.375, 0.5, 0.625, 0.5, 0.625, 0.75, 0.875, 0.75, 0.875, 0.5, 0.375, 0.0, 0.375, 0.25, 0.625, 0.25, 0.625, 0.0, 0.375, 0.25, 0.375, 0.5, 0.625, 0.5, 0.625, 0.25, 0.375, 0.5, 0.375, 0.75, 0.625, 0.75, 0.625, 0.5, 0.375, 0.75, 0.375, 1.0, 0.625, 1.0, 0.625, 0.75, 0.125, 0.5, 0.125, 0.75, 0.375, 0.75, 0.375, 0.5, 0.625, 0.5, 0.625, 0.75, 0.875, 0.75, 0.875, 0.5, 0.375, 0.0, 0.375, 0.25, 0.625, 0.25, 0.625, 0.0, 0.375, 0.25, 0.375, 0.5, 0.625, 0.5, 0.625, 0.25, 0.375, 0.5, 0.375, 0.75, 0.625, 0.75, 0.625, 0.5, 0.375, 0.75, 0.375, 1.0, 0.625, 1.0, 0.625, 0.75, 0.125, 0.5, 0.125, 0.75, 0.375, 0.75, 0.375, 0.5, 0.625, 0.5, 0.625, 0.75, 0.875, 0.75, 0.875, 0.5, 0.375, 0.0, 0.375, 0.25, 0.625, 0.25, 0.625, 0.0, 0.375, 0.25, 0.375, 0.5, 0.625, 0.5, 0.625, 0.25, 0.375, 0.5, 0.375, 0.75, 0.625, 0.75, 0.625, 0.5, 0.375, 0.75, 0.375, 1.0, 0.625, 1.0, 0.625, 0.75, 0.125, 0.5, 0.125, 0.75, 0.375, 0.75, 0.375, 0.5, 0.625, 0.5, 0.625, 0.75, 0.875, 0.75, 0.875, 0.5, 0.375, 0.0, 0.375, 0.25, 0.625, 0.25, 0.625, 0.0, 0.375, 0.25, 0.375, 0.5, 0.625, 0.5, 0.625, 0.25, 0.375, 0.5, 0.375, 0.75, 0.625, 0.75, 0.625, 0.5, 0.375, 0.75, 0.375, 1.0, 0.625, 1.0, 0.625, 0.75, 0.125, 0.5, 0.125, 0.75, 0.375, 0.75, 0.375, 0.5, 0.625, 0.5, 0.625, 0.75, 0.875, 0.75, 0.875, 0.5, 0.375, 0.0, 0.375, 0.25, 0.625, 0.25, 0.625, 0.0, 0.375, 0.25, 0.375, 0.5, 0.625, 0.5, 0.625, 0.25, 0.375, 0.5, 0.375, 0.75, 0.625, 0.75, 0.625, 0.5, 0.375, 0.75, 0.375, 1.0, 0.625, 1.0, 0.625, 0.75, 0.125, 0.5, 0.125, 0.75, 0.375, 0.75, 0.375, 0.5, 0.625, 0.5, 0.625, 0.75, 0.875, 0.75, 0.875, 0.5, 0.375, 0.0, 0.375, 0.25, 0.625, 0.25, 0.625, 0.0, 0.375, 0.25, 0.375, 0.5, 0.625, 0.5, 0.625, 0.25, 0.375, 0.5, 0.375, 0.75, 0.625, 0.75, 0.625, 0.5, 0.375, 0.75, 0.375, 1.0, 0.625, 1.0, 0.625, 0.75, 0.125, 0.5, 0.125, 0.75, 0.375, 0.75, 0.375, 0.5, 0.625, 0.5, 0.625, 0.75, 0.875, 0.75, 0.875, 0.5, 0.375, 0.0, 0.375, 0.25, 0.625, 0.25, 0.625, 0.0, 0.375, 0.25, 0.375, 0.5, 0.625, 0.5, 0.625, 0.25, 0.375, 0.5, 0.375, 0.75, 0.625, 0.75, 0.625, 0.5, 0.375, 0.75, 0.375, 1.0, 0.625, 1.0, 0.625, 0.75, 0.125, 0.5, 0.125, 0.75, 0.375, 0.75, 0.375, 0.5, 0.625, 0.5, 0.625, 0.75, 0.875, 0.75, 0.875, 0.5, 0.375, 0.0, 0.375, 0.25, 0.625, 0.25, 0.625, 0.0, 0.375, 0.25, 0.375, 0.5, 0.625, 0.5, 0.625, 0.25, 0.375, 0.5, 0.375, 0.75, 0.625, 0.75, 0.625, 0.5, 0.375, 0.75, 0.375, 1.0, 0.625, 1.0, 0.625, 0.75, 0.125, 0.5, 0.125, 0.75, 0.375, 0.75, 0.375, 0.5, 0.625, 0.5, 0.625, 0.75, 0.875, 0.75, 0.875, 0.5, 0.375, 0.0, 0.375, 0.25, 0.625, 0.25, 0.625, 0.0, 0.375, 0.25, 0.375, 0.5, 0.625, 0.5, 0.625, 0.25, 0.375, 0.5, 0.375, 0.75, 0.625, 0.75, 0.625, 0.5, 0.375, 0.75, 0.375, 1.0, 0.625, 1.0, 0.625, 0.75, 0.125, 0.5, 0.125, 0.75, 0.375, 0.75, 0.375, 0.5, 0.625, 0.5, 0.625, 0.75, 0.875, 0.75, 0.875, 0.5, 0.375, 0.0, 0.375, 0.25, 0.625, 0.25, 0.625, 0.0, 0.375, 0.25, 0.375, 0.5, 0.625, 0.5, 0.625, 0.25, 0.375, 0.5, 0.375, 0.75, 0.625, 0.75, 0.625, 0.5, 0.375, 0.75, 0.375, 1.0, 0.625, 1.0, 0.625, 0.75, 0.125, 0.5, 0.125, 0.75, 0.375, 0.75, 0.375, 0.5, 0.625, 0.5, 0.625, 0.75, 0.875, 0.75, 0.875, 0.5, 0.375, 0.0, 0.375, 0.25, 0.625, 0.25, 0.625, 0.0, 0.375, 0.25, 0.375, 0.5, 0.625, 0.5, 0.625, 0.25, 0.375, 0.5, 0.375, 0.75, 0.625, 0.75, 0.625, 0.5, 0.375, 0.75, 0.375, 1.0, 0.625, 1.0, 0.625, 0.75, 0.125, 0.5, 0.125, 0.75, 0.375, 0.75, 0.375, 0.5, 0.625, 0.5, 0.625, 0.75, 0.875, 0.75, 0.875, 0.5, 0.375, 0.0, 0.375, 0.25, 0.625, 0.25, 0.625, 0.0, 0.375, 0.25, 0.375, 0.5, 0.625, 0.5, 0.625, 0.25, 0.375, 0.5, 0.375, 0.75, 0.625, 0.75, 0.625, 0.5, 0.375, 0.75, 0.375, 1.0, 0.625, 1.0, 0.625, 0.75, 0.125, 0.5, 0.125, 0.75, 0.375, 0.75, 0.375, 0.5, 0.625, 0.5, 0.625, 0.75, 0.875, 0.75, 0.875, 0.5, 0.375, 0.0, 0.375, 0.25, 0.625, 0.25, 0.625, 0.0, 0.375, 0.25, 0.375, 0.5, 0.625, 0.5, 0.625, 0.25, 0.375, 0.5, 0.375, 0.75, 0.625, 0.75, 0.625, 0.5, 0.375, 0.75, 0.375, 1.0, 0.625, 1.0, 0.625, 0.75, 0.125, 0.5, 0.125, 0.75, 0.375, 0.75, 0.375, 0.5, 0.625, 0.5, 0.625, 0.75, 0.875, 0.75, 0.875, 0.5, 0.375, 0.0, 0.375, 0.25, 0.625, 0.25, 0.625, 0.0, 0.375, 0.25, 0.375, 0.5, 0.625, 0.5, 0.625, 0.25, 0.375, 0.5, 0.375, 0.75, 0.625, 0.75, 0.625, 0.5, 0.375, 0.75, 0.375, 1.0, 0.625, 1.0, 0.625, 0.75, 0.125, 0.5, 0.125, 0.75, 0.375, 0.75, 0.375, 0.5, 0.625, 0.5, 0.625, 0.75, 0.875, 0.75, 0.875, 0.5, 0.375, 0.0, 0.375, 0.25, 0.625, 0.25, 0.625, 0.0, 0.375, 0.25, 0.375, 0.5, 0.625, 0.5, 0.625, 0.25, 0.375, 0.5, 0.375, 0.75, 0.625, 0.75, 0.625, 0.5, 0.375, 0.75, 0.375, 1.0, 0.625, 1.0, 0.625, 0.75, 0.125, 0.5, 0.125, 0.75, 0.375, 0.75, 0.375, 0.5, 0.625, 0.5, 0.625, 0.75, 0.875, 0.75, 0.875, 0.5, 0.375, 0.0, 0.375, 0.25, 0.625, 0.25, 0.625, 0.0, 0.375, 0.25, 0.375, 0.5, 0.625, 0.5, 0.625, 0.25, 0.375, 0.5, 0.375, 0.75, 0.625, 0.75, 0.625, 0.5, 0.375, 0.75, 0.375, 1.0, 0.625, 1.0, 0.625, 0.75, 0.125, 0.5, 0.125, 0.75, 0.375, 0.75, 0.375, 0.5, 0.625, 0.5, 0.625, 0.75, 0.875, 0.75, 0.875, 0.5, 0.375, 0.0, 0.625, 0.0, 0.625, 0.25, 0.375, 0.25, 0.375, 0.25, 0.625, 0.25, 0.625, 0.5, 0.375, 0.5, 0.375, 0.5, 0.625, 0.5, 0.625, 0.75, 0.375, 0.75, 0.375, 0.75, 0.625, 0.75, 0.625, 1.0, 0.375, 1.0, 0.125, 0.5, 0.375, 0.5, 0.375, 0.75, 0.125, 0.75, 0.625, 0.5, 0.875, 0.5, 0.875, 0.75, 0.625, 0.75, 0.375, 0.0, 0.625, 0.0, 0.625, 0.25, 0.375, 0.25, 0.375, 0.25, 0.625, 0.25, 0.625, 0.5, 0.375, 0.5, 0.375, 0.5, 0.625, 0.5, 0.625, 0.75, 0.375, 0.75, 0.375, 0.75, 0.625, 0.75, 0.625, 1.0, 0.375, 1.0, 0.125, 0.5, 0.375, 0.5, 0.375, 0.75, 0.125, 0.75, 0.625, 0.5, 0.875, 0.5, 0.875, 0.75, 0.625, 0.75, 0.375, 0.0, 0.625, 0.0, 0.625, 0.25, 0.375, 0.25, 0.375, 0.25, 0.625, 0.25, 0.625, 0.5, 0.375, 0.5, 0.375, 0.5, 0.625, 0.5, 0.625, 0.75, 0.375, 0.75, 0.375, 0.75, 0.625, 0.75, 0.625, 1.0, 0.375, 1.0, 0.125, 0.5, 0.375, 0.5, 0.375, 0.75, 0.125, 0.75, 0.625, 0.5, 0.875, 0.5, 0.875, 0.75, 0.625, 0.75, 0.375, 0.0, 0.625, 0.0, 0.625, 0.25, 0.375, 0.25, 0.375, 0.25, 0.625, 0.25, 0.625, 0.5, 0.375, 0.5, 0.375, 0.5, 0.625, 0.5, 0.625, 0.75, 0.375, 0.75, 0.375, 0.75, 0.625, 0.75, 0.625, 1.0, 0.375, 1.0, 0.125, 0.5, 0.375, 0.5, 0.375, 0.75, 0.125, 0.75, 0.625, 0.5, 0.875, 0.5, 0.875, 0.75, 0.625, 0.75, 0.375, 0.0, 0.625, 0.0, 0.625, 0.25, 0.375, 0.25, 0.375, 0.25, 0.625, 0.25, 0.625, 0.5, 0.375, 0.5, 0.375, 0.5, 0.625, 0.5, 0.625, 0.75, 0.375, 0.75, 0.375, 0.75, 0.625, 0.75, 0.625, 1.0, 0.375, 1.0, 0.125, 0.5, 0.375, 0.5, 0.375, 0.75, 0.125, 0.75, 0.625, 0.5, 0.875, 0.5, 0.875, 0.75, 0.625, 0.75, 0.375, 0.0, 0.625, 0.0, 0.625, 0.25, 0.375, 0.25, 0.375, 0.25, 0.625, 0.25, 0.625, 0.5, 0.375, 0.5, 0.375, 0.5, 0.625, 0.5, 0.625, 0.75, 0.375, 0.75, 0.375, 0.75, 0.625, 0.75, 0.625, 1.0, 0.375, 1.0, 0.125, 0.5, 0.375, 0.5, 0.375, 0.75, 0.125, 0.75, 0.625, 0.5, 0.875, 0.5, 0.875, 0.75, 0.625, 0.75, 0.375, 0.0, 0.625, 0.0, 0.625, 0.25, 0.375, 0.25, 0.375, 0.25, 0.625, 0.25, 0.625, 0.5, 0.375, 0.5, 0.375, 0.5, 0.625, 0.5, 0.625, 0.75, 0.375, 0.75, 0.375, 0.75, 0.625, 0.75, 0.625, 1.0, 0.375, 1.0, 0.125, 0.5, 0.375, 0.5, 0.375, 0.75, 0.125, 0.75, 0.625, 0.5, 0.875, 0.5, 0.875, 0.75, 0.625, 0.75, 0.375, 0.0, 0.625, 0.0, 0.625, 0.25, 0.375, 0.25, 0.375, 0.25, 0.625, 0.25, 0.625, 0.5, 0.375, 0.5, 0.375, 0.5, 0.625, 0.5, 0.625, 0.75, 0.375, 0.75, 0.375, 0.75, 0.625, 0.75, 0.625, 1.0, 0.375, 1.0, 0.125, 0.5, 0.375, 0.5, 0.375, 0.75, 0.125, 0.75, 0.625, 0.5, 0.875, 0.5, 0.875, 0.75, 0.625, 0.75, 0.375, 0.0, 0.625, 0.0, 0.625, 0.25, 0.375, 0.25, 0.375, 0.25, 0.625, 0.25, 0.625, 0.5, 0.375, 0.5, 0.375, 0.5, 0.625, 0.5, 0.625, 0.75, 0.375, 0.75, 0.375, 0.75, 0.625, 0.75, 0.625, 1.0, 0.375, 1.0, 0.125, 0.5, 0.375, 0.5, 0.375, 0.75, 0.125, 0.75, 0.625, 0.5, 0.875, 0.5, 0.875, 0.75, 0.625, 0.75, 0.375, 0.0, 0.625, 0.0, 0.625, 0.25, 0.375, 0.25, 0.375, 0.25, 0.625, 0.25, 0.625, 0.5, 0.375, 0.5, 0.375, 0.5, 0.625, 0.5, 0.625, 0.75, 0.375, 0.75, 0.375, 0.75, 0.625, 0.75, 0.625, 1.0, 0.375, 1.0, 0.125, 0.5, 0.375, 0.5, 0.375, 0.75, 0.125, 0.75, 0.625, 0.5, 0.875, 0.5, 0.875, 0.75, 0.625, 0.75, 0.375, 0.0, 0.625, 0.0, 0.625, 0.25, 0.375, 0.25, 0.375, 0.25, 0.625, 0.25, 0.625, 0.5, 0.375, 0.5, 0.375, 0.5, 0.625, 0.5, 0.625, 0.75, 0.375, 0.75, 0.375, 0.75, 0.625, 0.75, 0.625, 1.0, 0.375, 1.0, 0.125, 0.5, 0.375, 0.5, 0.375, 0.75, 0.125, 0.75, 0.625, 0.5, 0.875, 0.5, 0.875, 0.75, 0.625, 0.75, 0.375, 0.0, 0.625, 0.0, 0.625, 0.25, 0.375, 0.25, 0.375, 0.25, 0.625, 0.25, 0.625, 0.5, 0.375, 0.5, 0.375, 0.5, 0.625, 0.5, 0.625, 0.75, 0.375, 0.75, 0.375, 0.75, 0.625, 0.75, 0.625, 1.0, 0.375, 1.0, 0.125, 0.5, 0.375, 0.5, 0.375, 0.75, 0.125, 0.75, 0.625, 0.5, 0.875, 0.5, 0.875, 0.75, 0.625, 0.75, 0.375, 0.0, 0.625, 0.0, 0.625, 0.25, 0.375, 0.25, 0.375, 0.25, 0.625, 0.25, 0.625, 0.5, 0.375, 0.5, 0.375, 0.5, 0.625, 0.5, 0.625, 0.75, 0.375, 0.75, 0.375, 0.75, 0.625, 0.75, 0.625, 1.0, 0.375, 1.0, 0.125, 0.5, 0.375, 0.5, 0.375, 0.75, 0.125, 0.75, 0.625, 0.5, 0.875, 0.5, 0.875, 0.75, 0.625, 0.75, 0.375, 0.0, 0.625, 0.0, 0.625, 0.25, 0.375, 0.25, 0.375, 0.25, 0.625, 0.25, 0.625, 0.5, 0.375, 0.5, 0.375, 0.5, 0.625, 0.5, 0.625, 0.75, 0.375, 0.75, 0.375, 0.75, 0.625, 0.75, 0.625, 1.0, 0.375, 1.0, 0.125, 0.5, 0.375, 0.5, 0.375, 0.75, 0.125, 0.75, 0.625, 0.5, 0.875, 0.5, 0.875, 0.75, 0.625, 0.75, 0.375, 0.0, 0.625, 0.0, 0.625, 0.25, 0.375, 0.25, 0.375, 0.25, 0.625, 0.25, 0.625, 0.5, 0.375, 0.5, 0.375, 0.5, 0.625, 0.5, 0.625, 0.75, 0.375, 0.75, 0.375, 0.75, 0.625, 0.75, 0.625, 1.0, 0.375, 1.0, 0.125, 0.5, 0.375, 0.5, 0.375, 0.75, 0.125, 0.75, 0.625, 0.5, 0.875, 0.5, 0.875, 0.75, 0.625, 0.75, 0.375, 0.0, 0.625, 0.0, 0.625, 0.25, 0.375, 0.25, 0.375, 0.25, 0.625, 0.25, 0.625, 0.5, 0.375, 0.5, 0.375, 0.5, 0.625, 0.5, 0.625, 0.75, 0.375, 0.75, 0.375, 0.75, 0.625, 0.75, 0.625, 1.0, 0.375, 1.0, 0.125, 0.5, 0.375, 0.5, 0.375, 0.75, 0.125, 0.75, 0.625, 0.5, 0.875, 0.5, 0.875, 0.75, 0.625, 0.75, 0.375, 0.0, 0.625, 0.0, 0.625, 0.25, 0.375, 0.25, 0.375, 0.25, 0.625, 0.25, 0.625, 0.5, 0.375, 0.5, 0.375, 0.5, 0.625, 0.5, 0.625, 0.75, 0.375, 0.75, 0.375, 0.75, 0.625, 0.75, 0.625, 1.0, 0.375, 1.0, 0.125, 0.5, 0.375, 0.5, 0.375, 0.75, 0.125, 0.75, 0.625, 0.5, 0.875, 0.5, 0.875, 0.75, 0.625, 0.75, 0.375, 0.0, 0.625, 0.0, 0.625, 0.25, 0.375, 0.25, 0.375, 0.25, 0.625, 0.25, 0.625, 0.5, 0.375, 0.5, 0.375, 0.5, 0.625, 0.5, 0.625, 0.75, 0.375, 0.75, 0.375, 0.75, 0.625, 0.75, 0.625, 1.0, 0.375, 1.0, 0.125, 0.5, 0.375, 0.5, 0.375, 0.75, 0.125, 0.75, 0.625, 0.5, 0.875, 0.5, 0.875, 0.75, 0.625, 0.75, 0.375, 0.0, 0.625, 0.0, 0.625, 0.25, 0.375, 0.25, 0.375, 0.25, 0.625, 0.25, 0.625, 0.5, 0.375, 0.5, 0.375, 0.5, 0.625, 0.5, 0.625, 0.75, 0.375, 0.75, 0.375, 0.75, 0.625, 0.75, 0.625, 1.0, 0.375, 1.0, 0.125, 0.5, 0.375, 0.5, 0.375, 0.75, 0.125, 0.75, 0.625, 0.5, 0.875, 0.5, 0.875, 0.75, 0.625, 0.75, 0.375, 0.0, 0.625, 0.0, 0.625, 0.25, 0.375, 0.25, 0.375, 0.25, 0.625, 0.25, 0.625, 0.5, 0.375, 0.5, 0.375, 0.5, 0.625, 0.5, 0.625, 0.75, 0.375, 0.75, 0.375, 0.75, 0.625, 0.75, 0.625, 1.0, 0.375, 1.0, 0.125, 0.5, 0.375, 0.5, 0.375, 0.75, 0.125, 0.75, 0.625, 0.5, 0.875, 0.5, 0.875, 0.75, 0.625, 0.75, 0.375, 0.0, 0.625, 0.0, 0.625, 0.25, 0.375, 0.25, 0.375, 0.25, 0.625, 0.25, 0.625, 0.5, 0.375, 0.5, 0.375, 0.5, 0.625, 0.5, 0.625, 0.75, 0.375, 0.75, 0.125, 0.5, 0.375, 0.5, 0.375, 0.75, 0.125, 0.75, 0.625, 0.5, 0.875, 0.5, 0.875, 0.75, 0.625, 0.75, 0.375, 0.75, 0.625, 0.75, 0.625, 1.0, 0.375, 1.0, 0.375, 0.0, 0.375, 0.25, 0.625, 0.25, 0.625, 0.0, 0.375, 0.25, 0.375, 0.5, 0.625, 0.5, 0.625, 0.25, 0.375, 0.5, 0.375, 0.75, 0.625, 0.75, 0.625, 0.5, 0.125, 0.5, 0.125, 0.75, 0.375, 0.75, 0.375, 0.5, 0.625, 0.5, 0.625, 0.75, 0.875, 0.75, 0.875, 0.5, 0.375, 0.75, 0.375, 1.0, 0.625, 1.0, 0.625, 0.75, 0.375, 0.0, 0.375, 0.25, 0.625, 0.25, 0.625, 0.0, 0.375, 0.25, 0.375, 0.5, 0.625, 0.5, 0.625, 0.25, 0.375, 0.5, 0.375, 0.75, 0.625, 0.75, 0.625, 0.5, 0.125, 0.5, 0.125, 0.75, 0.375, 0.75, 0.375, 0.5, 0.625, 0.5, 0.625, 0.75, 0.875, 0.75, 0.875, 0.5, 0.375, 0.75, 0.375, 1.0, 0.625, 1.0, 0.625, 0.75, 0.375, 0.0, 0.625, 0.0, 0.625, 0.25, 0.375, 0.25, 0.375, 0.25, 0.625, 0.25, 0.625, 0.5, 0.375, 0.5, 0.375, 0.5, 0.625, 0.5, 0.625, 0.75, 0.375, 0.75, 0.125, 0.5, 0.375, 0.5, 0.375, 0.75, 0.125, 0.75, 0.625, 0.5, 0.875, 0.5, 0.875, 0.75, 0.625, 0.75, 0.375, 0.75, 0.625, 0.75, 0.625, 1.0, 0.375, 1.0, 0.375, 0.0, 0.623, 0.0, 0.623, 0.25, 0.375, 0.25, 0.375, 0.25, 0.623, 0.25, 0.6168, 0.5, 0.375, 0.5, 0.375, 0.5, 0.6168, 0.5, 0.6168, 0.75, 0.375, 0.75, 0.375, 0.75, 0.6168, 0.75, 0.623, 1.0, 0.375, 1.0, 0.125, 0.5, 0.375, 0.5, 0.375, 0.75, 0.125, 0.75, 0.375, 0.0, 0.6165, 0.0, 0.6165, 0.25, 0.375, 0.25, 0.375, 0.25, 0.6165, 0.25, 0.6104, 0.5, 0.375, 0.5, 0.375, 0.5, 0.6104, 0.5, 0.6104, 0.75, 0.375, 0.75, 0.375, 0.75, 0.6104, 0.75, 0.6165, 1.0, 0.375, 1.0, 0.125, 0.5, 0.375, 0.5, 0.375, 0.75, 0.125, 0.75, 0.375, 0.0, 0.61, 0.0, 0.61, 0.25, 0.375, 0.25, 0.375, 0.25, 0.61, 0.25, 0.6039, 0.5, 0.375, 0.5, 0.375, 0.5, 0.6039, 0.5, 0.6039, 0.75, 0.375, 0.75, 0.375, 0.75, 0.6039, 0.75, 0.61, 1.0, 0.375, 1.0, 0.125, 0.5, 0.375, 0.5, 0.375, 0.75, 0.125, 0.75, 0.375, 0.0, 0.6032, 0.0, 0.6032, 0.25, 0.375, 0.25, 0.375, 0.25, 0.6032, 0.25, 0.5803, 0.5, 0.375, 0.5, 0.375, 0.5, 0.5803, 0.5, 0.5803, 0.75, 0.375, 0.75, 0.375, 0.75, 0.5803, 0.75, 0.6032, 1.0, 0.375, 1.0, 0.125, 0.5, 0.375, 0.5, 0.375, 0.75, 0.125, 0.75, 0.375, 0.0, 0.5792, 0.0, 0.5792, 0.25, 0.375, 0.25, 0.375, 0.25, 0.5792, 0.25, 0.5563, 0.5, 0.375, 0.5, 0.375, 0.5, 0.5563, 0.5, 0.5563, 0.75, 0.375, 0.75, 0.375, 0.75, 0.5563, 0.75, 0.5792, 1.0, 0.375, 1.0, 0.125, 0.5, 0.375, 0.5, 0.375, 0.75, 0.125, 0.75, 0.375, 0.0, 0.5551, 0.0, 0.5551, 0.25, 0.375, 0.25, 0.375, 0.25, 0.5551, 0.25, 0.5322, 0.5, 0.375, 0.5, 0.375, 0.5, 0.5322, 0.5, 0.5322, 0.75, 0.375, 0.75, 0.375, 0.75, 0.5322, 0.75, 0.5551, 1.0, 0.375, 1.0, 0.125, 0.5, 0.375, 0.5, 0.375, 0.75, 0.125, 0.75, 0.375, 0.0, 0.5311, 0.0, 0.5311, 0.25, 0.375, 0.25, 0.375, 0.25, 0.5311, 0.25, 0.5256, 0.31, 0.5169, 0.5, 0.375, 0.5, 0.375, 0.5, 0.5169, 0.5, 0.5169, 0.75, 0.375, 0.75, 0.375, 0.75, 0.5169, 0.75, 0.5256, 0.94, 0.5311, 1.0, 0.375, 1.0, 0.125, 0.5, 0.375, 0.5, 0.375, 0.75, 0.125, 0.75, 0.0, 0.048, 0.0, 0.048, 0.0, 0.052, 0.0, 0.052, 0.0, 0.052, 0.0, 0.048, 0.0, 0.048, 0.0, 0.052, 0.0, 0.048, 0.0, 0.048, 0.0, 0.052, 0.0, 0.052, 0.0, 0.048, 0.0, 0.048, 0.0, 0.052, 0.0, 0.052, 0.9924, 0.052, 0.675, 0.052, 0.675, 0.048, 0.9924, 0.048, 0.008534, 0.048, 0.3259, 0.048, 0.3259, 0.052, 0.008534, 0.052, 0.3418, 0.048, 0.6592, 0.048, 0.6592, 0.052, 0.3418, 0.052, 0.0, 0.048, 0.0, 0.052, 0.0, 0.052, 0.0, 0.048, 0.375, 0.0, 0.375, 0.25, 0.623, 0.25, 0.623, 0.0, 0.375, 0.25, 0.375, 0.5, 0.6168, 0.5, 0.623, 0.25, 0.375, 0.5, 0.375, 0.75, 0.6168, 0.75, 0.6168, 0.5, 0.375, 0.75, 0.375, 1.0, 0.623, 1.0, 0.6168, 0.75, 0.125, 0.5, 0.125, 0.75, 0.375, 0.75, 0.375, 0.5, 0.375, 0.0, 0.375, 0.25, 0.6165, 0.25, 0.6165, 0.0, 0.375, 0.25, 0.375, 0.5, 0.6104, 0.5, 0.6165, 0.25, 0.375, 0.5, 0.375, 0.75, 0.6104, 0.75, 0.6104, 0.5, 0.375, 0.75, 0.375, 1.0, 0.6165, 1.0, 0.6104, 0.75, 0.125, 0.5, 0.125, 0.75, 0.375, 0.75, 0.375, 0.5, 0.375, 0.0, 0.375, 0.25, 0.61, 0.25, 0.61, 0.0, 0.375, 0.25, 0.375, 0.5, 0.6039, 0.5, 0.61, 0.25, 0.375, 0.5, 0.375, 0.75, 0.6039, 0.75, 0.6039, 0.5, 0.375, 0.75, 0.375, 1.0, 0.61, 1.0, 0.6039, 0.75, 0.125, 0.5, 0.125, 0.75, 0.375, 0.75, 0.375, 0.5, 0.375, 0.0, 0.375, 0.25, 0.6032, 0.25, 0.6032, 0.0, 0.375, 0.25, 0.375, 0.5, 0.5803, 0.5, 0.6032, 0.25, 0.375, 0.5, 0.375, 0.75, 0.5803, 0.75, 0.5803, 0.5, 0.375, 0.75, 0.375, 1.0, 0.6032, 1.0, 0.5803, 0.75, 0.125, 0.5, 0.125, 0.75, 0.375, 0.75, 0.375, 0.5, 0.375, 0.0, 0.375, 0.25, 0.5792, 0.25, 0.5792, 0.0, 0.375, 0.25, 0.375, 0.5, 0.5563, 0.5, 0.5792, 0.25, 0.375, 0.5, 0.375, 0.75, 0.5563, 0.75, 0.5563, 0.5, 0.375, 0.75, 0.375, 1.0, 0.5792, 1.0, 0.5563, 0.75, 0.125, 0.5, 0.125, 0.75, 0.375, 0.75, 0.375, 0.5, 0.375, 0.0, 0.375, 0.25, 0.5551, 0.25, 0.5551, 0.0, 0.375, 0.25, 0.375, 0.5, 0.5322, 0.5, 0.5551, 0.25, 0.375, 0.5, 0.375, 0.75, 0.5322, 0.75, 0.5322, 0.5, 0.375, 0.75, 0.375, 1.0, 0.5551, 1.0, 0.5322, 0.75, 0.125, 0.5, 0.125, 0.75, 0.375, 0.75, 0.375, 0.5, 0.375, 0.0, 0.375, 0.25, 0.5311, 0.25, 0.5311, 0.0, 0.375, 0.25, 0.375, 0.5, 0.5169, 0.5, 0.5256, 0.31, 0.5311, 0.25, 0.375, 0.5, 0.375, 0.75, 0.5169, 0.75, 0.5169, 0.5, 0.375, 0.75, 0.375, 1.0, 0.5311, 1.0, 0.5256, 0.94, 0.5169, 0.75, 0.125, 0.5, 0.125, 0.75, 0.375, 0.75, 0.375, 0.5, 0.0, 0.048, 0.0, 0.052, 0.0, 0.052, 0.0, 0.048, 0.0, 0.052, 0.0, 0.052, 0.0, 0.048, 0.0, 0.048, 0.0, 0.048, 0.0, 0.052, 0.0, 0.052, 0.0, 0.048, 0.0, 0.048, 0.0, 0.052, 0.0, 0.052, 0.0, 0.048, 0.9924, 0.052, 0.9924, 0.048, 0.675, 0.048, 0.675, 0.052, 0.008534, 0.048, 0.008534, 0.052, 0.3259, 0.052, 0.3259, 0.048, 0.3418, 0.048, 0.3418, 0.052, 0.6592, 0.052, 0.6592, 0.048, 0.0, 0.048, 0.0, 0.048, 0.0, 0.052, 0.0, 0.052, 0.375, 0.0, 0.625, 0.0, 0.625, 0.25, 0.375, 0.25, 0.375, 0.25, 0.625, 0.25, 0.625, 0.5, 0.375, 0.5, 0.375, 0.5, 0.625, 0.5, 0.625, 0.75, 0.375, 0.75, 0.125, 0.5, 0.375, 0.5, 0.375, 0.75, 0.125, 0.75, 0.625, 0.5, 0.875, 0.5, 0.875, 0.75, 0.625, 0.75, 0.375, 0.75, 0.625, 0.75, 0.625, 1.0, 0.375, 1.0, 0.375, 0.0, 0.375, 0.25, 0.625, 0.25, 0.625, 0.0, 0.375, 0.25, 0.375, 0.5, 0.625, 0.5, 0.625, 0.25, 0.375, 0.5, 0.375, 0.75, 0.625, 0.75, 0.625, 0.5, 0.125, 0.5, 0.125, 0.75, 0.375, 0.75, 0.375, 0.5, 0.625, 0.5, 0.625, 0.75, 0.875, 0.75, 0.875, 0.5, 0.375, 0.75, 0.375, 1.0, 0.625, 1.0, 0.625, 0.75, 0.375, 0.0, 0.625, 0.0, 0.625, 0.25, 0.375, 0.25, 0.375, 0.25, 0.625, 0.25, 0.625, 0.5, 0.375, 0.5, 0.375, 0.5, 0.625, 0.5, 0.625, 0.75, 0.375, 0.75, 0.125, 0.5, 0.375, 0.5, 0.375, 0.75, 0.125, 0.75, 0.625, 0.5, 0.875, 0.5, 0.875, 0.75, 0.625, 0.75, 0.375, 0.75, 0.625, 0.75, 0.625, 1.0, 0.375, 1.0, 0.375, 0.0, 0.625, 0.0, 0.625, 0.25, 0.375, 0.25, 0.375, 0.25, 0.625, 0.25, 0.625, 0.5, 0.375, 0.5, 0.375, 0.5, 0.625, 0.5, 0.625, 0.75, 0.375, 0.75, 0.125, 0.5, 0.375, 0.5, 0.375, 0.75, 0.125, 0.75, 0.625, 0.5, 0.875, 0.5, 0.875, 0.75, 0.625, 0.75, 0.375, 0.75, 0.625, 0.75, 0.625, 1.0, 0.375, 1.0, 0.375, 0.0, 0.375, 0.25, 0.625, 0.25, 0.625, 0.0, 0.375, 0.25, 0.375, 0.5, 0.625, 0.5, 0.625, 0.25, 0.375, 0.5, 0.375, 0.75, 0.625, 0.75, 0.625, 0.5, 0.125, 0.5, 0.125, 0.75, 0.375, 0.75, 0.375, 0.5, 0.625, 0.5, 0.625, 0.75, 0.875, 0.75, 0.875, 0.5, 0.375, 0.75, 0.375, 1.0, 0.625, 1.0, 0.625, 0.75, 0.375, 0.0, 0.625, 0.0, 0.625, 0.25, 0.375, 0.25, 0.375, 0.25, 0.625, 0.25, 0.625, 0.5, 0.375, 0.5, 0.375, 0.5, 0.625, 0.5, 0.625, 0.75, 0.375, 0.75, 0.125, 0.5, 0.375, 0.5, 0.375, 0.75, 0.125, 0.75, 0.625, 0.5, 0.875, 0.5, 0.875, 0.75, 0.625, 0.75, 0.375, 0.75, 0.625, 0.75, 0.625, 1.0, 0.375, 1.0, 0.375, 0.0, 0.625, 0.0, 0.625, 0.25, 0.375, 0.25, 0.375, 0.25, 0.625, 0.25, 0.625, 0.5, 0.375, 0.5, 0.375, 0.5, 0.625, 0.5, 0.625, 0.75, 0.375, 0.75, 0.6124, 0.7814, 0.6124, 0.9686, 0.6124, 0.9686, 0.6124, 0.7814, 0.125, 0.5, 0.375, 0.5, 0.375, 0.75, 0.125, 0.75, 0.625, 0.5, 0.875, 0.5, 0.875, 0.75, 0.625, 0.75, 0.3876, 0.9686, 0.6124, 0.9686, 0.625, 1.0, 0.375, 1.0, 0.6124, 0.7814, 0.3876, 0.7814, 0.375, 0.75, 0.625, 0.75, 0.3876, 0.7814, 0.3876, 0.9686, 0.375, 1.0, 0.375, 0.75, 0.6124, 0.9686, 0.6124, 0.7814, 0.625, 0.75, 0.625, 1.0, 0.5562, 0.7814, 0.6124, 0.7814, 0.6124, 0.9686, 0.5562, 0.9686, 0.3876, 0.7814, 0.6124, 0.7814, 0.6124, 0.7814, 0.5562, 0.7814, 0.5, 0.7814, 0.3876, 0.7814, 0.3876, 0.9686, 0.3876, 0.7814, 0.3876, 0.7814, 0.3876, 0.9686, 0.6124, 0.9686, 0.3876, 0.9686, 0.3876, 0.9686, 0.5, 0.9686, 0.5562, 0.9686, 0.6124, 0.9686, 0.3876, 0.7814, 0.5, 0.7814, 0.5, 0.9686, 0.3876, 0.9686, 0.5, 0.7814, 0.5562, 0.7814, 0.5562, 0.9686, 0.5, 0.9686, 0.375, 0.0, 0.375, 0.25, 0.625, 0.25, 0.625, 0.0, 0.375, 0.25, 0.375, 0.5, 0.625, 0.5, 0.625, 0.25, 0.375, 0.5, 0.375, 0.75, 0.625, 0.75, 0.625, 0.5, 0.6124, 0.7814, 0.6124, 0.7814, 0.6124, 0.9686, 0.6124, 0.9686, 0.125, 0.5, 0.125, 0.75, 0.375, 0.75, 0.375, 0.5, 0.625, 0.5, 0.625, 0.75, 0.875, 0.75, 0.875, 0.5, 0.3876, 0.9686, 0.375, 1.0, 0.625, 1.0, 0.6124, 0.9686, 0.6124, 0.7814, 0.625, 0.75, 0.375, 0.75, 0.3876, 0.7814, 0.3876, 0.7814, 0.375, 0.75, 0.375, 1.0, 0.3876, 0.9686, 0.6124, 0.9686, 0.625, 1.0, 0.625, 0.75, 0.6124, 0.7814, 0.5562, 0.7814, 0.5562, 0.9686, 0.6124, 0.9686, 0.6124, 0.7814, 0.3876, 0.7814, 0.3876, 0.7814, 0.5, 0.7814, 0.5562, 0.7814, 0.6124, 0.7814, 0.6124, 0.7814, 0.3876, 0.9686, 0.3876, 0.9686, 0.3876, 0.7814, 0.3876, 0.7814, 0.6124, 0.9686, 0.6124, 0.9686, 0.5562, 0.9686, 0.5, 0.9686, 0.3876, 0.9686, 0.3876, 0.9686, 0.3876, 0.7814, 0.3876, 0.9686, 0.5, 0.9686, 0.5, 0.7814, 0.5, 0.7814, 0.5, 0.9686, 0.5562, 0.9686, 0.5562, 0.7814])
me_plane_002.materials.append(mat_material_003_001)
me_plane_002.materials.append(mat_material_004_001)
me_plane_002.materials.append(mat_material_002_001)
me_plane_002.materials.append(mat_material_001_001)
me_plane_002.use_remesh_fix_poles = True
me_plane_002.use_remesh_preserve_attributes = False
me_plane_002.use_mirror_vertex_groups = False
me_plane_002.update()

# ---- objects
ob_barn_001 = bpy.data.objects.new('Barn_001', me_plane_002)

# ---- transforms, parenting, visibility, modifiers, constraints
ob_barn_001.location = (-2.173, 4.5, 6.115)
ob_barn_001.lineart.crease_threshold = 0.0

# ---- collection membership
col_applied.objects.link(ob_barn_001)

# ---- scene / render settings (as saved in the file)
scene.frame_start = 1; scene.frame_end = 250; scene.frame_set(1)
scene.render.engine = 'BLENDER_EEVEE_NEXT'
scene.cycles.use_denoising = False
scene.cycles.samples = 128
scene.cycles.sampling_pattern = 'TABULATED_SOBOL'
scene.cycles.use_adaptive_sampling = False
scene.cycles.use_light_tree = False
scene.view_settings.view_transform = 'Filmic'
bpy.context.view_layer.update()

# ---- added for rendering (the .blend has no active camera and no usable light): camera, sun
cam_auto = bpy.data.cameras.new('AutoCamera')
cam_auto.lens = 50.0
cam_auto.sensor_width = 36.0
cam_auto.clip_end = 1000.0
ob_auto_camera = bpy.data.objects.new('AutoCamera', cam_auto)
scene.collection.objects.link(ob_auto_camera)
ob_auto_camera.location = (13.6511, -11.8813, 14.82)
ob_auto_camera.rotation_euler = (1.09748, -7.21219e-08, 0.694738)
scene.camera = ob_auto_camera
light_auto_sun = bpy.data.lights.new('AutoSun', 'SUN')
light_auto_sun.energy = 3.0
light_auto_sun.angle = 0.0523599
ob_auto_sun = bpy.data.objects.new('AutoSun', light_auto_sun)
scene.collection.objects.link(ob_auto_sun)
ob_auto_sun.rotation_euler = (0.872665, 0.174533, 0.523599)
bpy.context.view_layer.update()
